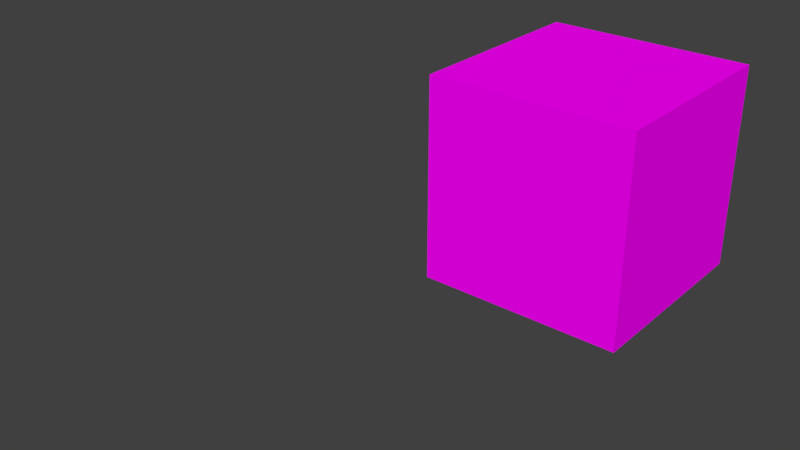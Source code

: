 # Source: SPROP_Cowboy_Boot_001.blend  (saved by Blender 2.78.0; exported with 4.5.12 LTS)
import bpy
from mathutils import Matrix  # noqa: F401  (used for matrix-valued properties, if any)

bpy.ops.wm.read_factory_settings(use_empty=True)
scene = bpy.context.scene
scene.name = 'Scene'

# ---- collections
col_collection_1 = bpy.data.collections.new('Collection 1'); scene.collection.children.link(col_collection_1)

# ---- images (referenced by path relative to the original .blend; pixels are not part of the script)
import os
ASSET_DIR = os.environ.get("B2B_ASSET_DIR", "")  # directory of the original .blend (textures are referenced by path, not embedded)
HERE = os.path.dirname(os.path.abspath(__file__))  # packed textures are extracted next to this script under _unpacked/

def load_image(name, relpath, width, height, colorspace="sRGB"):
    """Load a texture the original file referenced (path relative to the .blend, or extracted next to this script)."""
    p = next((c for c in (os.path.join(HERE, relpath), os.path.join(ASSET_DIR, relpath)) if relpath and os.path.exists(c)), "")
    if p:
        img = bpy.data.images.load(p, check_existing=True)
        img.name = name
    else:  # same state as the original file: an image datablock whose file is absent (Cycles renders it pink)
        img = bpy.data.images.new(name, width, height)
        img.source = "FILE"
        img.filepath = "//" + (relpath or name)
    img.colorspace_settings.name = colorspace
    return img
img_16 = load_image('16', '', 16, 16, 'sRGB')
img_128 = load_image('128', '', 128, 128, 'sRGB')

# ---- materials (node trees are filled in below, after node groups)
mat_sprop_cowboy_boot_001_128 = bpy.data.materials.new('SPROP_Cowboy_Boot_001_128')
mat_sprop_cowboy_boot_001_128.alpha_threshold = 0.0
mat_sprop_cowboy_boot_001_128.roughness = 0.5
mat_sprop_cowboy_boot_001_128_001 = bpy.data.materials.new('SPROP_Cowboy_Boot_001_128.001')
mat_sprop_cowboy_boot_001_128_001.alpha_threshold = 0.0
mat_sprop_cowboy_boot_001_128_001.roughness = 0.5

# ---- material node trees
mat_sprop_cowboy_boot_001_128.use_nodes = True; mat_sprop_cowboy_boot_001_128.node_tree.nodes.clear()
_N = mat_sprop_cowboy_boot_001_128.node_tree.nodes; _L = mat_sprop_cowboy_boot_001_128.node_tree.links
n0 = _N.new('ShaderNodeOutputMaterial'); n0.name = 'Material Output'; n0.location = (300, 300)
n1 = _N.new('ShaderNodeBsdfDiffuse'); n1.name = 'Diffuse BSDF'; n1.location = (10, 300)
n2 = _N.new('ShaderNodeTexImage'); n2.name = 'Image Texture'; n2.location = (-180, 300)
n2.width = 140
n2.image = img_16
_L.new(n1.outputs[0], n0.inputs[0])
_L.new(n2.outputs[0], n1.inputs[0])
n0.is_active_output = True
mat_sprop_cowboy_boot_001_128_001.use_nodes = True; mat_sprop_cowboy_boot_001_128_001.node_tree.nodes.clear()
_N = mat_sprop_cowboy_boot_001_128_001.node_tree.nodes; _L = mat_sprop_cowboy_boot_001_128_001.node_tree.links
n0 = _N.new('ShaderNodeOutputMaterial'); n0.name = 'Material Output'; n0.location = (300, 300)
n1 = _N.new('ShaderNodeBsdfDiffuse'); n1.name = 'Diffuse BSDF'; n1.location = (10, 300)
n2 = _N.new('ShaderNodeTexImage'); n2.name = 'Image Texture'; n2.location = (-180, 300)
n2.width = 140
n2.image = img_128
_L.new(n1.outputs[0], n0.inputs[0])
_L.new(n2.outputs[0], n1.inputs[0])
n0.is_active_output = True

# ---- world
world_world = bpy.data.worlds.new('World'); scene.world = world_world
world_world.color = (0.05088, 0.05088, 0.05088)
world_world.use_sun_shadow = False
world_world.sun_shadow_jitter_overblur = 0.0
world_world.cycles.sampling_method = 'MANUAL'

# ---- meshes
me_cube = bpy.data.meshes.new('Cube')
me_cube.from_pydata([(-1.925, -1.571, -1.152), (-1.925, -1.571, 0.8484), (-1.925, 0.429, -1.152), (-1.925, 0.429, 0.8484), (0.07535, -1.571, -1.152), (0.07535, -1.571, 0.8484), (0.07535, 0.429, -1.152), (0.07535, 0.429, 0.8484)], [], [(0, 1, 3, 2), (2, 3, 7, 6), (6, 7, 5, 4), (4, 5, 1, 0), (2, 6, 4, 0), (7, 3, 1, 5)])
_uv = me_cube.uv_layers.new(name='UVMap')
_uv.uv.foreach_set('vector', [0.0, 0.0, 1.0, 0.0, 1.0, 1.0, 0.0, 1.0, 0.0, 0.0, 1.0, 0.0, 1.0, 1.0, 0.0, 1.0, 0.0, 0.0, 1.0, 0.0, 1.0, 1.0, 0.0, 1.0, 0.0, 0.0, 1.0, 0.0, 1.0, 1.0, 0.0, 1.0, 0.0, 0.0, 1.0, 0.0, 1.0, 1.0, 0.0, 1.0, 0.0, 0.0, 1.0, 0.0, 1.0, 1.0, 0.0, 1.0])
me_cube.materials.append(mat_sprop_cowboy_boot_001_128)
me_cube.use_remesh_preserve_volume = False
me_cube.use_remesh_preserve_attributes = False
me_cube.use_mirror_vertex_groups = False
me_cube.update()
me_cylinder = bpy.data.meshes.new('Cylinder')
me_cylinder.from_pydata([(0.1863, 0.146, -0.005205), (0.2016, 0.1428, -0.005205), (0.2146, 0.1337, -0.005205), (0.2232, 0.1201, -0.005205), (0.2263, 0.1041, -0.005205), (0.2232, 0.08803, -0.005205), (0.2146, 0.07443, -0.005205), (0.2016, 0.06534, -0.005205), (0.1863, 0.06215, -0.005205), (0.1189, 0.1041, -0.005205), (0.1189, 0.06215, -0.005205), (0.1189, 0.146, -0.005205), (0.2007, 0.1407, 0.02901), (0.2016, 0.1428, 0.01443), (0.1863, 0.146, 0.01443), (0.2146, 0.1337, 0.01443), (0.2232, 0.1201, 0.01443), (0.226, 0.1041, 0.01443), (0.2232, 0.08803, 0.01443), (0.2146, 0.07443, 0.01443), (0.2016, 0.06534, 0.01443), (0.1863, 0.06215, 0.01443), (0.1189, 0.1041, 0.01443), (0.1189, 0.06215, 0.01443), (0.1189, 0.146, 0.01443), (0.1863, 0.1434, 0.02901), (0.2132, 0.1323, 0.02901), (0.2203, 0.1188, 0.02901), (0.2232, 0.1041, 0.02901), (0.2202, 0.08935, 0.02901), (0.2131, 0.07595, 0.02901), (0.2006, 0.06775, 0.02901), (0.1863, 0.06474, 0.02901), (0.198, 0.1365, 0.0444), (0.1189, 0.06474, 0.02901), (0.2, 0.1387, 0.03718), (0.1863, 0.1412, 0.03718), (0.2106, 0.1296, 0.03718), (0.2171, 0.1174, 0.03718), (0.2195, 0.1041, 0.03718), (0.2171, 0.09069, 0.03718), (0.2111, 0.07804, 0.03754), (0.1995, 0.07052, 0.03718), (0.1863, 0.06697, 0.03718), (0.2224, 0.0884, 0.02079), (0.1052, 0.1525, 0.2359), (0.1189, 0.06697, 0.03718), (0.1189, 0.1412, 0.03718), (0.1863, 0.1391, 0.0444), (0.207, 0.1278, 0.0444), (0.2125, 0.1166, 0.0444), (0.2151, 0.1041, 0.0444), (0.2125, 0.0916, 0.0444), (0.207, 0.08035, 0.0444), (0.198, 0.07164, 0.0444), (0.1863, 0.06905, 0.0444), (0.1903, 0.0892, 0.1719), (0.08826, 0.1412, 0.2359), (0.1189, 0.06905, 0.05112), (0.1189, 0.1452, 0.02079), (0.1863, 0.06298, 0.02079), (0.2013, 0.06605, 0.02079), (0.2013, 0.1422, 0.02079), (0.1863, 0.1452, 0.02079), (0.2253, 0.1041, 0.02079), (0.2222, 0.12, 0.02079), (0.07693, 0.1242, 0.2359), (0.2142, 0.1334, 0.02079), (0.2143, 0.07477, 0.02079), (0.07295, 0.1042, 0.2359), (0.1189, 0.1459, 0.1719), (0.1501, 0.06232, 0.1719), (0.168, 0.0654, 0.1719), (0.168, 0.1428, 0.1719), (0.1501, 0.1459, 0.1719), (0.1942, 0.1041, 0.1719), (0.1902, 0.1189, 0.1719), (0.1818, 0.1324, 0.1719), (0.1818, 0.07579, 0.1719), (0.194, 0.09199, 0.1082), (0.1537, 0.07016, 0.1082), (0.1716, 0.1355, 0.1082), (0.1979, 0.1041, 0.1082), (0.1855, 0.1271, 0.1082), (0.1855, 0.0811, 0.1082), (0.1717, 0.07266, 0.1082), (0.1537, 0.138, 0.1082), (0.1939, 0.1162, 0.1082), (0.1748, 0.0556, 0.2357), (0.1568, 0.1564, 0.2357), (0.1969, 0.1227, 0.2357), (0.1189, 0.05173, 0.2357), (0.197, 0.08543, 0.2357), (0.1189, 0.1564, 0.2357), (0.1568, 0.05173, 0.2357), (0.1747, 0.1526, 0.2357), (0.201, 0.1041, 0.2357), (0.1886, 0.1396, 0.2357), (0.1885, 0.06862, 0.2357), (0.2001, 0.09299, 0.07628), (0.1189, 0.1352, 0.07628), (0.1598, 0.07295, 0.07628), (0.1778, 0.1329, 0.07628), (0.204, 0.1041, 0.07628), (0.1916, 0.1252, 0.07628), (0.1916, 0.08299, 0.07628), (0.1778, 0.07525, 0.07628), (0.1598, 0.1352, 0.07628), (0.2, 0.1152, 0.07628), (0.1189, 0.07295, 0.07628), (0.1674, 0.06792, 0.14), (0.1494, 0.1431, 0.14), (0.1896, 0.118, 0.14), (0.1189, 0.06503, 0.14), (0.1897, 0.09017, 0.14), (0.1494, 0.06503, 0.14), (0.1674, 0.1402, 0.14), (0.1936, 0.1041, 0.14), (0.1812, 0.1305, 0.14), (0.1812, 0.07763, 0.14), (0.1915, 0.08767, 0.2038), (0.1189, 0.1502, 0.2038), (0.1513, 0.058, 0.2038), (0.1692, 0.1468, 0.2038), (0.1955, 0.1041, 0.2038), (0.1831, 0.1353, 0.2038), (0.183, 0.07287, 0.2038), (0.1693, 0.06141, 0.2038), (0.1513, 0.1502, 0.2038), (0.1914, 0.1205, 0.2038), (0.1852, 0.05545, 0.2672), (0.1672, 0.1566, 0.2672), (0.2073, 0.1228, 0.2672), (0.1189, 0.05156, 0.2672), (0.2074, 0.08537, 0.2672), (0.07693, 0.08418, 0.2359), (0.1672, 0.05156, 0.2672), (0.1851, 0.1527, 0.2672), (0.2114, 0.1041, 0.2672), (0.199, 0.1397, 0.2672), (0.1989, 0.0685, 0.2672), (0.1189, 0.0514, 0.2357), (0.1189, 0.1566, 0.2672), (0.08826, 0.06723, 0.2359), (0.1052, 0.05589, 0.2359), (0.09963, 0.05606, 0.2673), (0.08267, 0.06739, 0.2673), (0.07134, 0.08435, 0.2673), (0.06736, 0.1044, 0.2673), (0.07134, 0.1244, 0.2673), (0.08267, 0.1413, 0.2673), (0.09963, 0.1527, 0.2673), (0.1084, 0.1462, 0.204), (0.09145, 0.1349, 0.204), (0.08012, 0.1222, 0.204), (0.07614, 0.1044, 0.204), (0.1084, 0.1419, 0.1721), (0.09145, 0.1306, 0.1721), (0.07614, 0.1044, 0.1721), (0.1056, 0.1392, 0.1402), (0.08866, 0.1279, 0.1402), (0.1189, 0.1431, 0.14), (0.1033, 0.1341, 0.1099), (0.08772, 0.1249, 0.1128), (0.1189, 0.138, 0.1082), (0.09895, 0.1313, 0.07857), (0.08187, 0.1257, 0.08775), (0.0963, 0.135, 0.05985), (0.07701, 0.1303, 0.0713), (0.1189, 0.1391, 0.05112), (0.09416, 0.1371, 0.04754), (0.07183, 0.1308, 0.05742), (0.09028, 0.1393, 0.03527), (0.04775, 0.1212, 0.05612), (0.1189, 0.1434, 0.02901), (0.08012, 0.08647, 0.204), (0.1189, 0.058, 0.2038), (0.09145, 0.07383, 0.204), (0.1084, 0.0625, 0.204), (0.1189, 0.06232, 0.1719), (0.09145, 0.07815, 0.1721), (0.1084, 0.06681, 0.1721), (0.08866, 0.08086, 0.1402), (0.1056, 0.06953, 0.1402), (0.1189, 0.07016, 0.1082), (0.08772, 0.0838, 0.1128), (0.1033, 0.07465, 0.1099), (0.08187, 0.08302, 0.08775), (0.09895, 0.07745, 0.07857), (0.07701, 0.07848, 0.0713), (0.0963, 0.07376, 0.05985), (0.07183, 0.07789, 0.05742), (0.09416, 0.07168, 0.04754), (0.05933, 0.06298, 0.01848), (0.09028, 0.06946, 0.03527), (0.04338, 0.1426, 0.02365), (0.04338, 0.06298, 0.01408), (0.04338, 0.1041, 0.007726), (0.05933, 0.1041, 0.01212), (0.05934, 0.1495, 0.01185), (0.08903, 0.1041, 0.01443), (0.02558, 0.06017, 0.00245), (0.02557, 0.1041, 0.002707), (0.01233, 0.06017, -0.002988), (0.01232, 0.1041, -0.002731), (-0.002075, 0.1041, -0.003626), (-0.01411, 0.1492, -0.003882), (-0.01412, 0.1041, -0.003626), (0.1189, 0.06298, 0.02079), (0.08903, 0.06298, 0.02079), (0.08903, 0.1452, 0.02079), (0.08904, 0.1495, 0.01416), (-0.04003, 0.05711, -0.003597), (0.05934, 0.1486, 0.01874), (0.01233, 0.1471, 0.003678), (0.05934, 0.05955, 0.01874), (-0.002067, 0.1471, 0.002783), (0.02558, 0.06105, 0.009116), (-0.01411, 0.1483, 0.002783), (0.01233, 0.06105, 0.003678), (-0.002067, 0.06105, 0.002783), (0.08904, 0.1486, 0.02105), (-0.01411, 0.05984, 0.002783), (0.08904, 0.05955, 0.02105), (-0.0404, 0.1469, 0.01079), (0.08904, 0.05865, 0.01416), (-0.002067, 0.148, -0.003882), (0.01233, 0.148, -0.002988), (-0.01411, 0.05894, -0.003882), (-0.002067, 0.06017, -0.003882), (0.04339, 0.1495, 0.007461), (0.02558, 0.148, 0.00245), (0.05934, 0.05865, 0.01185), (0.04338, 0.1452, 0.01408), (0.02557, 0.1438, 0.008859), (-0.01412, 0.1449, 0.002527), (-0.002075, 0.1438, 0.002527), (0.01232, 0.1438, 0.003421), (0.02558, 0.1471, 0.009116), (0.04339, 0.1486, 0.01435), (0.2024, 0.1461, 0.01416), (0.1858, 0.1495, 0.01416), (0.2164, 0.1362, 0.01416), (0.2258, 0.1215, 0.01416), (0.2288, 0.1041, 0.01416), (0.2258, 0.08669, 0.01416), (0.2164, 0.07195, 0.01416), (0.2024, 0.06211, 0.01416), (0.1858, 0.05865, 0.01416), (0.2249, 0.08709, 0.02105), (0.1189, 0.1486, 0.02105), (0.1189, 0.1495, 0.01416), (0.1858, 0.05955, 0.02105), (0.1189, 0.05865, 0.01416), (0.2021, 0.1453, 0.02105), (0.228, 0.1041, 0.02105), (0.2161, 0.1359, 0.02105), (0.2161, 0.07233, 0.02105), (0.2021, 0.06287, 0.02105), (0.1858, 0.1486, 0.02105), (0.2247, 0.1213, 0.02105), (0.1189, 0.05955, 0.02105), (0.02557, 0.06436, 0.008859), (0.01232, 0.06436, 0.003421), (-0.002075, 0.06436, 0.002527), (-0.01412, 0.06325, 0.002527), (-0.01412, 0.06325, 0.01113), (-0.0404, 0.06118, 0.01079), (-0.06098, 0.06312, 0.01061), (-0.08356, 0.06981, -0.004261), (-0.08098, 0.07272, 0.01061), (-0.1017, 0.0871, 0.01061), (-0.1017, 0.121, 0.01061), (-0.08098, 0.1354, 0.01061), (-0.06098, 0.145, 0.01061), (-0.0404, 0.1469, 0.002188), (-0.0404, 0.06118, 0.002188), (-0.06098, 0.06312, 0.001717), (-0.08098, 0.07272, 0.001717), (-0.1017, 0.0871, 0.001717), (-0.1017, 0.121, 0.001717), (-0.08098, 0.1354, 0.001717), (-0.06098, 0.145, 0.001717), (-0.04003, 0.05711, 0.002783), (-0.06219, 0.05925, -0.004261), (-0.06219, 0.05925, 0.002333), (-0.08356, 0.06981, 0.002333), (-0.1052, 0.08561, -0.004261), (-0.1052, 0.08561, 0.002333), (-0.1052, 0.1229, -0.004261), (-0.1052, 0.1229, 0.002333), (-0.08356, 0.1387, -0.004261), (-0.08356, 0.1387, 0.002333), (-0.06219, 0.1492, -0.004261), (-0.06219, 0.1492, 0.002333), (-0.04003, 0.1514, -0.003597), (-0.04003, 0.151, 0.002783), (-0.01412, 0.1449, 0.01113), (-0.002075, 0.1438, 0.01113), (0.01232, 0.1438, 0.01202), (0.01232, 0.06436, 0.01202), (-0.002075, 0.06436, 0.01113), (0.04338, 0.0656, 0.02365), (-0.0404, 0.1408, 0.02121), (-0.01412, 0.0691, 0.02155), (-0.09782, 0.1186, 0.02138), (-0.08098, 0.1309, 0.02138), (-0.06098, 0.1391, 0.02138), (0.02557, 0.1413, 0.02384), (-0.002075, 0.1381, 0.02155), (0.01232, 0.1381, 0.02245), (0.02557, 0.06689, 0.02384), (0.01232, 0.07006, 0.02245), (-0.002075, 0.07006, 0.02155), (-0.0404, 0.06733, 0.02121), (-0.06098, 0.06899, 0.02138), (-0.08098, 0.07722, 0.02138), (-0.09782, 0.08953, 0.02138), (-0.01412, 0.1391, 0.02155), (0.06783, 0.1344, 0.04484), (0.04193, 0.07698, 0.04028), (-0.0404, 0.1345, 0.02541), (-0.01412, 0.07505, 0.0261), (-0.0404, 0.07358, 0.02541), (-0.06098, 0.07496, 0.02572), (-0.08098, 0.08179, 0.02572), (-0.09547, 0.092, 0.02572), (-0.09547, 0.1161, 0.02572), (-0.08098, 0.1263, 0.02572), (-0.06098, 0.1332, 0.02572), (0.02557, 0.1303, 0.03917), (-0.01412, 0.1331, 0.0261), (-0.002075, 0.1323, 0.02846), (0.01232, 0.1303, 0.03374), (0.02557, 0.07789, 0.03917), (0.01232, 0.07789, 0.03374), (-0.002075, 0.07584, 0.02846), (-0.0404, 0.1232, 0.02921), (-0.01412, 0.08589, 0.02955), (-0.0404, 0.08497, 0.02921), (-0.0563, 0.08274, 0.02977), (-0.07631, 0.08774, 0.02977), (-0.08998, 0.09523, 0.02977), (-0.07631, 0.1204, 0.02977), (-0.0563, 0.1254, 0.02977), (0.02557, 0.1197, 0.04737), (-0.01412, 0.1223, 0.02955), (-0.002075, 0.1218, 0.03375), (0.01232, 0.1189, 0.04152), (0.02557, 0.0884, 0.04737), (0.01232, 0.08926, 0.04152), (-0.002075, 0.08639, 0.03375), (-0.06968, 0.1041, 0.03227), (0.04339, 0.05955, 0.01435), (0.04339, 0.05865, 0.007461), (0.05933, 0.1452, 0.01848), (0.04201, 0.1331, 0.0401), (0.04035, 0.08733, 0.05093), (0.04035, 0.1211, 0.05093), (0.06783, 0.07438, 0.04484), (0.04775, 0.08755, 0.05612), (-0.08998, 0.1129, 0.02977), (-0.0404, 0.1041, -0.003618), (-0.1114, 0.104, -0.004283), (-0.1087, 0.1006, 0.01061), (-0.1088, 0.1074, 0.01061), (-0.1095, 0.104, 0.01061), (-0.1109, 0.1008, 0.001717), (-0.111, 0.1072, 0.001717), (-0.1118, 0.104, 0.001717), (-0.1148, 0.101, -0.004261), (-0.1149, 0.1074, -0.004261), (-0.1153, 0.1042, -0.004261), (-0.1149, 0.1074, 0.002333), (-0.1148, 0.101, 0.002333), (-0.1157, 0.1042, 0.002333), (-0.1046, 0.1007, 0.02081), (-0.1046, 0.1074, 0.0208), (-0.1055, 0.104, 0.02074), (-0.1012, 0.1073, 0.02517), (-0.1011, 0.1007, 0.02518), (-0.102, 0.104, 0.02509), (-0.09498, 0.1072, 0.02929), (-0.09489, 0.1008, 0.0293), (-0.08633, 0.1041, 0.03152), (-0.09608, 0.104, 0.02918), (0.1526, 0.06215, -0.005205), (0.1526, 0.146, -0.005205), (0.1863, 0.1041, -0.005205), (0.1526, 0.06215, 0.01443), (0.1526, 0.146, 0.01443), (0.1526, 0.06474, 0.02901), (0.1526, 0.06697, 0.03718), (0.1526, 0.1412, 0.03718), (0.143, 0.1566, 0.2645), (0.1526, 0.06905, 0.04776), (0.1445, 0.1293, 0.1423), (0.1526, 0.1452, 0.02079), (0.1345, 0.1459, 0.1719), (0.1378, 0.05173, 0.2357), (0.1378, 0.1564, 0.2357), (0.1394, 0.07295, 0.07628), (0.1394, 0.1352, 0.07628), (0.1342, 0.06503, 0.14), (0.1351, 0.1502, 0.2038), (0.143, 0.05156, 0.2645), (0.1526, 0.1434, 0.02901), (0.1526, 0.1391, 0.04776), (0.1345, 0.06232, 0.1719), (0.1363, 0.138, 0.1082), (0.1363, 0.07016, 0.1082), (0.1342, 0.1431, 0.14), (0.1351, 0.058, 0.2038), (0.1526, 0.06298, 0.02079), (0.1524, 0.05865, 0.01416), (0.1524, 0.1495, 0.01416), (0.1524, 0.1486, 0.02105), (0.1524, 0.05955, 0.02105), (0.07046, 0.111, 0.116), (0.07046, 0.09775, 0.116), (0.07335, 0.1044, 0.1402), (0.06964, 0.1044, 0.1162), (0.06594, 0.1109, 0.09776), (0.06594, 0.0978, 0.09776), (0.06501, 0.1044, 0.09776), (0.05855, 0.1114, 0.08045), (0.05857, 0.09738, 0.08046), (0.058, 0.1044, 0.08247), (0.05137, 0.1112, 0.06878), (0.05137, 0.09756, 0.06878), (0.05054, 0.1044, 0.07008), (0.04221, 0.09776, 0.06177), (0.04221, 0.111, 0.06177), (0.04134, 0.1044, 0.06332), (-0.0404, 0.09656, 0.03113), (-0.0404, 0.1115, 0.03114), (-0.05509, 0.1041, 0.03227), (-0.0404, 0.104, 0.03164), (-0.01412, 0.09707, 0.03205), (-0.01412, 0.111, 0.03206), (-0.01412, 0.1041, 0.0327), (0.02557, 0.09768, 0.05092), (0.02557, 0.1104, 0.05095), (0.02557, 0.1041, 0.05213), (-0.002075, 0.1108, 0.03652), (-0.002075, 0.09729, 0.0365), (-0.002075, 0.1041, 0.03722), (0.01232, 0.1106, 0.04444), (0.01232, 0.09746, 0.04442), (0.01232, 0.1041, 0.04539), (0.03556, 0.1109, 0.05861), (0.03556, 0.0976, 0.0586), (0.03504, 0.1042, 0.05954), (0.08344, 0.1237, 0.1387), (0.07917, 0.1183, 0.1388), (0.08012, 0.119, 0.1721), (0.07912, 0.1215, 0.1127), (0.07409, 0.1173, 0.1137), (0.0742, 0.1209, 0.09113), (0.06958, 0.1165, 0.09411), (0.06692, 0.1242, 0.07521), (0.06249, 0.1194, 0.07794), (0.05596, 0.1186, 0.06677), (0.06039, 0.1233, 0.06372), (0.07917, 0.09043, 0.1388), (0.08344, 0.08507, 0.1387), (0.08012, 0.0897, 0.1721), (0.07409, 0.09141, 0.1137), (0.07912, 0.08726, 0.1127), (0.06958, 0.09227, 0.09411), (0.0742, 0.08785, 0.09113), (0.06251, 0.08935, 0.07795), (0.06695, 0.08455, 0.07522), (0.06039, 0.08543, 0.06372), (0.05596, 0.09015, 0.06677), (0.145, 0.1041, 0.07915), (0.1747, 0.1214, 0.224), (0.1441, 0.1293, 0.2042), (0.1747, 0.08683, 0.224), (0.1811, 0.1041, 0.2239), (0.1079, 0.08548, 0.2241), (0.1001, 0.1043, 0.2241), (0.1079, 0.1231, 0.2241), (0.1441, 0.07889, 0.2042), (0.175, 0.1214, 0.162), (0.1445, 0.07889, 0.1423), (0.175, 0.08683, 0.162), (0.1814, 0.1041, 0.162), (0.1082, 0.08548, 0.1622), (0.1004, 0.1043, 0.1622), (0.1082, 0.1231, 0.1622), (0.145, 0.1292, 0.07915), (0.1754, 0.0869, 0.09388), (0.1818, 0.1041, 0.09386), (0.1754, 0.1213, 0.09388), (0.1089, 0.08555, 0.09399), (0.1011, 0.1043, 0.094), (0.1089, 0.123, 0.09399), (0.145, 0.07899, 0.07915), (0.07832, 0.06777, 0.3099), (0.0671, 0.08456, 0.3163), (0.06316, 0.1044, 0.3186), (0.0671, 0.1242, 0.3163), (0.07832, 0.1409, 0.3099), (0.1189, 0.1534, 0.2898), (0.09508, 0.1521, 0.3058), (0.0951, 0.05657, 0.299), (0.1189, 0.05468, 0.2805), (0.1885, 0.1498, 0.2989), (0.1708, 0.1534, 0.2963), (0.2022, 0.1375, 0.2989), (0.2104, 0.1217, 0.2989), (0.2145, 0.1041, 0.2989), (0.2106, 0.0865, 0.2989), (0.2021, 0.07063, 0.2989), (0.1885, 0.05839, 0.2989), (0.1707, 0.05472, 0.2892), (0.1448, 0.05464, 0.2731), (0.1448, 0.1535, 0.2731), (0.1859, 0.1446, 0.2988), (0.1702, 0.1478, 0.2963), (0.1977, 0.1341, 0.2987), (0.2052, 0.1197, 0.2987), (0.2088, 0.1041, 0.2987), (0.2053, 0.08845, 0.2987), (0.1977, 0.07412, 0.2987), (0.186, 0.06356, 0.2988), (0.1702, 0.06033, 0.2892), (0.1192, 0.06034, 0.2806), (0.1191, 0.1478, 0.29), (0.09695, 0.062, 0.299), (0.09688, 0.1467, 0.3059), (0.1449, 0.06032, 0.2732), (0.1449, 0.1478, 0.2732), (0.0823, 0.07176, 0.3098), (0.0723, 0.08671, 0.3162), (0.06879, 0.1044, 0.3185), (0.0723, 0.122, 0.3162), (0.0823, 0.137, 0.3098)], [], [(0, 1, 388), (5, 4, 17, 18), (6, 5, 18, 19), (387, 11, 24, 390), (7, 6, 19, 20), (11, 9, 22, 24), (8, 7, 20, 21), (9, 10, 23, 22), (2, 1, 13, 15), (1, 2, 388), (2, 3, 388), (3, 4, 388), (4, 5, 388), (5, 6, 388), (6, 7, 388), (7, 8, 388), (386, 8, 21, 389), (387, 388, 9, 11), (3, 2, 15, 16), (388, 386, 10, 9), (397, 59, 174, 406), (68, 44, 29, 30), (67, 62, 12, 26), (413, 60, 32, 391), (44, 64, 28, 29), (60, 61, 31, 32), (62, 63, 25, 12), (64, 65, 27, 28), (4, 3, 16, 17), (1, 0, 14, 13), (406, 174, 47, 393), (30, 29, 40, 41), (26, 12, 35, 37), (391, 32, 43, 392), (29, 28, 39, 40), (32, 31, 42, 43), (12, 25, 36, 35), (28, 27, 38, 39), (65, 67, 26, 27), (61, 68, 30, 31), (41, 40, 52, 53), (37, 35, 33, 49), (392, 43, 55, 395), (40, 39, 51, 52), (43, 42, 54, 55), (35, 36, 48, 33), (39, 38, 50, 51), (42, 41, 53, 54), (27, 26, 37, 38), (31, 30, 41, 42), (507, 506, 145, 133), (516, 515, 526, 527), (508, 509, 520, 519), (515, 514, 525, 526), (517, 516, 527, 532), (508, 510, 139, 137), (514, 513, 524, 525), (393, 47, 169, 407), (38, 37, 49, 50), (65, 64, 255, 260), (390, 24, 251, 415), (397, 63, 259, 416), (18, 17, 244, 245), (389, 21, 248, 414), (44, 68, 257, 249), (17, 16, 243, 244), (67, 65, 260, 256), (62, 67, 256, 254), (16, 15, 242, 243), (503, 505, 151, 150), (509, 508, 137, 131), (515, 516, 136, 130), (502, 503, 150, 149), (504, 518, 394, 142), (514, 515, 130, 140), (501, 502, 149, 148), (513, 514, 140, 134), (500, 501, 148, 147), (513, 512, 523, 524), (528, 532, 483), (110, 119, 78, 72), (112, 118, 77, 76), (117, 112, 76, 75), (116, 111, 74, 73), (115, 110, 72, 71), (114, 117, 75, 56), (403, 115, 71, 408), (118, 116, 73, 77), (119, 114, 56, 78), (411, 161, 70, 398), (402, 100, 164, 409), (105, 99, 79, 84), (104, 102, 81, 83), (401, 101, 80, 410), (99, 103, 82, 79), (101, 106, 85, 80), (102, 107, 86, 81), (103, 108, 87, 82), (108, 104, 83, 87), (106, 105, 84, 85), (127, 126, 98, 88), (129, 125, 97, 90), (124, 129, 90, 96), (123, 128, 89, 95), (122, 127, 88, 94), (120, 124, 96, 92), (412, 122, 94, 399), (125, 123, 95, 97), (126, 120, 92, 98), (404, 121, 93, 400), (54, 53, 105, 106), (50, 49, 104, 108), (51, 50, 108, 103), (33, 48, 107, 102), (55, 54, 106, 101), (52, 51, 103, 99), (395, 55, 101, 401), (49, 33, 102, 104), (53, 52, 99, 105), (407, 169, 100, 402), (409, 164, 161, 411), (84, 79, 114, 119), (83, 81, 116, 118), (410, 80, 115, 403), (79, 82, 117, 114), (80, 85, 110, 115), (81, 86, 111, 116), (82, 87, 112, 117), (87, 83, 118, 112), (85, 84, 119, 110), (398, 70, 121, 404), (78, 56, 120, 126), (77, 73, 123, 125), (408, 71, 122, 412), (56, 75, 124, 120), (71, 72, 127, 122), (73, 74, 128, 123), (75, 76, 129, 124), (76, 77, 125, 129), (72, 78, 126, 127), (88, 98, 140, 130), (90, 97, 139, 132), (96, 90, 132, 138), (95, 89, 131, 137), (94, 88, 130, 136), (92, 96, 138, 134), (399, 94, 136, 405), (97, 95, 137, 139), (98, 92, 134, 140), (400, 93, 142, 394), (147, 148, 69, 135), (133, 145, 144, 141), (150, 151, 45, 57), (148, 149, 66, 69), (149, 150, 57, 66), (145, 146, 143, 144), (151, 142, 93, 45), (512, 513, 134, 138), (499, 500, 147, 146), (506, 507, 528, 530), (511, 512, 138, 132), (518, 509, 131, 394), (502, 501, 536, 537), (516, 517, 405, 136), (503, 502, 537, 538), (510, 508, 519, 521), (505, 503, 538, 531), (517, 507, 133, 405), (501, 500, 535, 536), (146, 147, 135, 143), (504, 505, 531, 529), (66, 57, 153, 154), (57, 45, 152, 153), (69, 66, 154, 155), (45, 93, 121, 152), (154, 153, 157, 455), (152, 121, 70, 156), (155, 154, 455, 158), (153, 152, 156, 157), (157, 156, 159, 160), (420, 454, 457, 418), (156, 70, 161, 159), (456, 163, 166, 458), (187, 470, 472, 189), (160, 159, 162, 163), (455, 157, 160, 453), (159, 161, 164, 162), (158, 455, 454, 420), (163, 162, 165, 166), (418, 457, 459, 422), (162, 164, 100, 165), (189, 472, 473, 191), (166, 165, 167, 168), (422, 459, 461, 425), (165, 100, 169, 167), (191, 473, 360, 359), (168, 167, 170, 171), (425, 461, 462, 428), (167, 169, 47, 170), (170, 47, 174, 172), (171, 170, 172, 319), (428, 462, 173, 432), (144, 143, 177, 178), (135, 69, 155, 175), (143, 135, 175, 177), (141, 144, 178, 176), (178, 177, 180, 181), (175, 155, 158, 466), (176, 178, 181, 179), (177, 175, 466, 180), (181, 180, 182, 183), (182, 465, 468, 185), (179, 181, 183, 113), (466, 158, 420, 464), (183, 182, 185, 186), (460, 168, 171, 463), (113, 183, 186, 184), (464, 420, 419, 467), (186, 185, 187, 188), (185, 468, 470, 187), (184, 186, 188, 109), (467, 419, 423, 469), (469, 423, 426, 471), (188, 187, 189, 190), (173, 463, 171, 319), (109, 188, 190, 58), (58, 190, 192, 46), (471, 426, 429, 474), (190, 189, 191, 192), (180, 466, 465, 182), (46, 192, 194, 34), (360, 474, 429, 431), (192, 191, 359, 194), (357, 360, 431, 451), (293, 295, 362), (230, 197, 202, 231), (197, 354, 201, 202), (198, 232, 354, 197), (199, 198, 197, 230), (211, 200, 198, 199), (200, 225, 232, 198), (22, 23, 225, 200), (24, 22, 200, 211), (231, 202, 204, 227), (202, 201, 203, 204), (227, 204, 205, 226), (204, 203, 229, 205), (226, 205, 207, 206), (205, 229, 228, 207), (287, 363, 362), (289, 363, 371), (194, 359, 193, 209), (34, 194, 209, 208), (319, 172, 210, 355), (172, 174, 59, 210), (250, 251, 211, 221), (59, 250, 221, 210), (354, 232, 215, 353), (225, 253, 261, 223), (229, 203, 219, 220), (212, 228, 222, 283), (232, 225, 223, 215), (228, 229, 220, 222), (225, 23, 253), (214, 216, 236, 237), (238, 214, 237, 234), (216, 218, 235, 236), (239, 238, 234, 233), (218, 296, 275, 235), (221, 213, 355, 210), (213, 239, 233, 355), (231, 227, 214, 238), (206, 295, 296, 218), (227, 226, 216, 214), (211, 199, 213, 221), (230, 231, 238, 239), (199, 230, 239, 213), (226, 206, 218, 216), (247, 246, 257, 258), (243, 242, 256, 260), (244, 243, 260, 255), (240, 241, 259, 254), (248, 247, 258, 252), (245, 244, 255, 249), (414, 248, 252, 417), (242, 240, 254, 256), (246, 245, 249, 257), (415, 251, 250, 416), (19, 18, 245, 246), (63, 62, 254, 259), (20, 19, 246, 247), (413, 208, 261, 417), (61, 60, 252, 258), (21, 20, 247, 248), (13, 14, 241, 240), (15, 13, 240, 242), (64, 44, 249, 255), (251, 24, 211), (68, 61, 258, 257), (203, 201, 217, 219), (222, 220, 264, 265), (219, 217, 262, 263), (353, 215, 193, 196), (223, 261, 208, 209), (283, 222, 265, 276), (220, 219, 263, 264), (215, 223, 209, 193), (284, 269, 362), (289, 291, 362), (297, 224, 303, 318), (363, 289, 362), (270, 268, 315, 316), (206, 207, 362, 295), (368, 365, 272, 280), (212, 284, 362), (300, 262, 311, 312), (207, 228, 212, 362), (299, 298, 309, 310), (276, 267, 268, 277), (273, 272, 305, 306), (277, 268, 270, 278), (298, 297, 318, 309), (278, 270, 271, 279), (301, 300, 312, 313), (272, 365, 377, 305), (279, 271, 364, 367), (280, 272, 273, 281), (281, 273, 274, 282), (269, 287, 362), (282, 274, 224, 275), (277, 278, 286, 285), (235, 275, 224, 297), (278, 279, 288, 286), (363, 287, 370), (368, 280, 290, 373), (293, 294, 296, 295), (291, 292, 294, 293), (289, 290, 292, 291), (376, 317, 326, 380), (371, 373, 290, 289), (269, 286, 288, 287), (284, 285, 286, 269), (212, 283, 285, 284), (276, 277, 285, 283), (282, 275, 296, 294), (364, 271, 317, 376), (281, 282, 294, 292), (276, 265, 266, 267), (280, 281, 292, 290), (287, 288, 374, 370), (263, 262, 300), (236, 235, 297, 298), (264, 263, 300, 301), (234, 237, 299), (237, 236, 298, 299), (265, 264, 301, 266), (233, 234, 308, 195), (274, 273, 306, 307), (224, 274, 307, 303), (234, 299, 310, 308), (279, 367, 374, 288), (267, 266, 304, 314), (268, 267, 314, 315), (271, 270, 316, 317), (266, 301, 313, 304), (316, 315, 324, 325), (314, 304, 322, 323), (305, 377, 379, 327), (315, 314, 323, 324), (304, 313, 336, 322), (380, 326, 342, 383), (308, 310, 333, 330), (306, 305, 327, 328), (195, 308, 330, 356), (307, 306, 328, 329), (309, 318, 331, 332), (313, 312, 335, 336), (310, 309, 332, 333), (318, 303, 321, 331), (317, 316, 325, 326), (303, 307, 329, 321), (312, 311, 334, 335), (325, 324, 340, 341), (323, 322, 338, 339), (327, 379, 382, 361), (324, 323, 339, 340), (322, 336, 351, 338), (384, 383, 342), (330, 333, 348, 345), (328, 327, 361, 343), (356, 330, 345, 358), (329, 328, 343, 344), (332, 331, 346, 347), (336, 335, 350, 351), (333, 332, 347, 348), (331, 321, 337, 346), (357, 320, 359, 360), (326, 325, 341, 342), (321, 329, 344, 337), (335, 334, 349, 350), (341, 340, 436, 352), (340, 339, 434, 436), (382, 384, 361), (337, 344, 436, 435), (347, 346, 439, 444), (349, 357, 451, 441), (343, 361, 384, 352), (348, 347, 444, 447), (344, 343, 352, 436), (350, 349, 441, 448), (351, 350, 448, 445), (338, 351, 445, 438), (173, 358, 450, 432), (342, 341, 352, 384), (346, 337, 435, 439), (345, 348, 447, 442), (358, 345, 442, 450), (339, 338, 438, 434), (334, 320, 357, 349), (319, 356, 358, 173), (311, 302, 320, 334), (233, 195, 355), (262, 196, 302, 311), (217, 353, 196, 262), (201, 354, 353, 217), (195, 356, 319, 355), (302, 196, 193), (320, 302, 193, 359), (382, 385, 384), (385, 383, 384), (363, 370, 372), (363, 372, 371), (368, 373, 375, 369), (369, 375, 374, 367), (365, 368, 369, 366), (366, 369, 367, 364), (373, 371, 372, 375), (375, 372, 370, 374), (377, 365, 366, 378), (378, 366, 364, 376), (382, 379, 381, 385), (385, 381, 380, 383), (379, 377, 378, 381), (381, 378, 376, 380), (291, 293, 362), (60, 413, 417, 252), (241, 415, 416, 259), (253, 414, 417, 261), (89, 400, 394, 131), (91, 399, 405, 133), (179, 408, 412, 176), (74, 398, 404, 128), (184, 410, 403, 113), (86, 409, 411, 111), (48, 407, 402, 107), (58, 395, 401, 109), (128, 404, 400, 89), (176, 412, 399, 91), (109, 401, 410, 184), (107, 402, 409, 86), (111, 411, 398, 74), (113, 403, 408, 179), (510, 511, 132, 139), (23, 389, 414, 253), (59, 397, 416, 250), (14, 390, 415, 241), (36, 393, 407, 48), (518, 504, 529, 533), (512, 511, 522, 523), (46, 392, 395, 58), (34, 391, 392, 46), (25, 406, 393, 36), (208, 413, 391, 34), (63, 397, 406, 25), (388, 8, 386), (0, 388, 387), (10, 386, 389, 23), (0, 387, 390, 14), (418, 421, 420), (421, 419, 420), (434, 437, 436), (437, 435, 436), (423, 419, 421, 424), (424, 421, 418, 422), (426, 423, 424, 427), (427, 424, 422, 425), (429, 426, 427, 430), (430, 427, 425, 428), (448, 441, 443, 449), (449, 443, 442, 447), (451, 431, 433, 452), (452, 433, 432, 450), (445, 448, 449, 446), (446, 449, 447, 444), (431, 429, 430, 433), (433, 430, 428, 432), (434, 438, 440, 437), (437, 440, 439, 435), (444, 439, 440, 446), (446, 440, 438, 445), (441, 451, 452, 443), (443, 452, 450, 442), (458, 166, 168, 460), (453, 454, 455), (462, 463, 173), (464, 465, 466), (473, 474, 360), (453, 456, 457, 454), (456, 458, 459, 457), (458, 460, 461, 459), (460, 463, 462, 461), (468, 465, 464, 467), (470, 468, 467, 469), (469, 471, 472, 470), (471, 474, 473, 472), (453, 160, 163, 456), (506, 499, 146, 145), (509, 518, 533, 520), (500, 499, 534, 535), (507, 517, 532, 528), (481, 480, 488, 489), (479, 476, 484, 487), (476, 477, 396, 484), (483, 478, 486, 485), (482, 481, 489, 490), (480, 483, 485, 488), (477, 482, 490, 396), (478, 479, 487, 486), (484, 396, 491, 494), (485, 486, 492, 498), (490, 489, 496, 497), (488, 485, 498, 495), (396, 490, 497, 491), (486, 487, 493, 492), (489, 488, 495, 496), (487, 484, 494, 493), (494, 491, 475), (498, 492, 475), (492, 493, 475), (493, 494, 475), (495, 498, 475), (496, 495, 475), (497, 496, 475), (491, 497, 475), (532, 527, 483), (529, 531, 482, 477), (530, 528, 483, 480), (519, 520, 477, 476), (519, 476, 521), (511, 510, 521, 522), (522, 521, 476, 479), (523, 522, 479), (524, 523, 479), (525, 524, 479, 478), (526, 525, 478), (527, 526, 478, 483), (520, 533, 477), (499, 506, 530, 534), (534, 530, 480), (535, 534, 480, 481), (536, 535, 481), (537, 536, 481), (538, 537, 481, 482), (531, 538, 482), (533, 529, 477), (505, 504, 142, 151)])
me_cylinder.polygons.foreach_set('use_smooth', [True] * 566)
_uv = me_cylinder.uv_layers.new(name='UVMap')
_uv.uv.foreach_set('vector', [0.2147, 0.1313, 0.2083, 0.1299, 0.2147, 0.1138, 0.1948, 0.09633, 0.188, 0.09633, 0.1881, 0.08816, 0.1948, 0.08816, 0.2016, 0.09633, 0.1948, 0.09633, 0.1948, 0.08816, 0.2016, 0.08816, 0.2287, 0.1313, 0.2427, 0.1313, 0.2427, 0.1394, 0.2287, 0.1394, 0.2082, 0.09633, 0.2016, 0.09633, 0.2016, 0.08816, 0.2082, 0.08816, 0.2427, 0.1313, 0.2427, 0.1138, 0.2509, 0.1138, 0.2509, 0.1313, 0.2147, 0.09633, 0.2082, 0.09633, 0.2082, 0.08816, 0.2147, 0.08816, 0.2427, 0.1138, 0.2427, 0.09633, 0.2509, 0.09633, 0.2509, 0.1138, 0.2016, 0.1313, 0.2082, 0.1313, 0.2082, 0.1394, 0.2016, 0.1394, 0.2083, 0.1299, 0.2029, 0.1261, 0.2147, 0.1138, 0.2029, 0.1261, 0.1993, 0.1205, 0.2147, 0.1138, 0.1993, 0.1205, 0.198, 0.1138, 0.2147, 0.1138, 0.198, 0.1138, 0.1993, 0.1071, 0.2147, 0.1138, 0.1993, 0.1071, 0.2029, 0.1014, 0.2147, 0.1138, 0.2029, 0.1014, 0.2083, 0.09766, 0.2147, 0.1138, 0.2083, 0.09766, 0.2147, 0.09633, 0.2147, 0.1138, 0.2287, 0.09633, 0.2147, 0.09633, 0.2147, 0.08816, 0.2287, 0.08816, 0.2287, 0.1313, 0.2147, 0.1138, 0.2427, 0.1138, 0.2427, 0.1313, 0.1948, 0.1313, 0.2016, 0.1313, 0.2016, 0.1394, 0.1948, 0.1394, 0.2147, 0.1138, 0.2287, 0.09633, 0.2427, 0.09633, 0.2427, 0.1138, 0.2907, 0.1083, 0.3046, 0.1104, 0.3041, 0.1138, 0.2901, 0.1118, 0.2642, 0.3717, 0.2578, 0.3705, 0.2586, 0.367, 0.2646, 0.3683, 0.2641, 0.105, 0.2706, 0.1052, 0.2703, 0.1086, 0.2642, 0.1084, 0.2908, 0.3707, 0.2769, 0.3718, 0.2766, 0.3683, 0.2906, 0.3672, 0.2578, 0.3705, 0.2515, 0.3685, 0.2527, 0.3652, 0.2586, 0.367, 0.2769, 0.3718, 0.2706, 0.372, 0.2706, 0.3686, 0.2766, 0.3683, 0.2706, 0.1052, 0.2768, 0.106, 0.2763, 0.1094, 0.2703, 0.1086, 0.2511, 0.1071, 0.2577, 0.1056, 0.2581, 0.1092, 0.252, 0.1105, 0.188, 0.1313, 0.1948, 0.1313, 0.1948, 0.1394, 0.1881, 0.1394, 0.2082, 0.1313, 0.2147, 0.1313, 0.2147, 0.1394, 0.2082, 0.1394, 0.2901, 0.1118, 0.3041, 0.1138, 0.3036, 0.1174, 0.2896, 0.1153, 0.2646, 0.3683, 0.2586, 0.367, 0.2594, 0.3635, 0.265, 0.3647, 0.2642, 0.1084, 0.2703, 0.1086, 0.2699, 0.1121, 0.2642, 0.1121, 0.2906, 0.3672, 0.2766, 0.3683, 0.2763, 0.3648, 0.2904, 0.3637, 0.2586, 0.367, 0.2527, 0.3652, 0.2541, 0.3617, 0.2594, 0.3635, 0.2766, 0.3683, 0.2706, 0.3686, 0.2706, 0.365, 0.2763, 0.3648, 0.2703, 0.1086, 0.2763, 0.1094, 0.2756, 0.1129, 0.2699, 0.1121, 0.252, 0.1105, 0.2581, 0.1092, 0.2586, 0.1128, 0.2532, 0.1141, 0.2577, 0.1056, 0.2641, 0.105, 0.2642, 0.1084, 0.2581, 0.1092, 0.2706, 0.372, 0.2642, 0.3717, 0.2646, 0.3683, 0.2706, 0.3686, 0.265, 0.3647, 0.2594, 0.3635, 0.2607, 0.3602, 0.2658, 0.3614, 0.2642, 0.1121, 0.2699, 0.1121, 0.27, 0.1153, 0.2648, 0.1154, 0.2904, 0.3637, 0.2763, 0.3648, 0.276, 0.3617, 0.2901, 0.3592, 0.2594, 0.3635, 0.2541, 0.3617, 0.2556, 0.3585, 0.2607, 0.3602, 0.2763, 0.3648, 0.2706, 0.365, 0.271, 0.3619, 0.276, 0.3617, 0.2699, 0.1121, 0.2756, 0.1129, 0.2751, 0.116, 0.27, 0.1153, 0.2532, 0.1141, 0.2586, 0.1128, 0.2596, 0.1162, 0.2543, 0.1175, 0.2706, 0.365, 0.265, 0.3647, 0.2658, 0.3614, 0.271, 0.3619, 0.2581, 0.1092, 0.2642, 0.1084, 0.2642, 0.1121, 0.2586, 0.1128, 0.2706, 0.3686, 0.2646, 0.3683, 0.265, 0.3647, 0.2706, 0.365, 0.2845, 0.2623, 0.2925, 0.2524, 0.2936, 0.2657, 0.2857, 0.2678, 0.1346, 0.1392, 0.1261, 0.1376, 0.1271, 0.1354, 0.1348, 0.1369, 0.1261, 0.09975, 0.1336, 0.09832, 0.1338, 0.1006, 0.1272, 0.1019, 0.1261, 0.1376, 0.1203, 0.1327, 0.1221, 0.1311, 0.1271, 0.1354, 0.1473, 0.1394, 0.1346, 0.1392, 0.1348, 0.1369, 0.1472, 0.1371, 0.2729, 0.2237, 0.2654, 0.2234, 0.2675, 0.211, 0.2748, 0.2112, 0.1203, 0.1327, 0.1166, 0.1262, 0.1187, 0.1253, 0.1221, 0.1311, 0.2896, 0.1153, 0.3036, 0.1174, 0.3028, 0.1233, 0.2889, 0.1198, 0.2586, 0.1128, 0.2642, 0.1121, 0.2648, 0.1154, 0.2596, 0.1162, 0.2621, 0.09395, 0.2608, 0.1006, 0.2596, 0.1006, 0.261, 0.09339, 0.1308, 0.2973, 0.145, 0.2972, 0.1449, 0.2987, 0.1309, 0.2987, 0.291, 0.08338, 0.277, 0.08343, 0.2772, 0.082, 0.2911, 0.08195, 0.1005, 0.2659, 0.09553, 0.269, 0.09484, 0.2683, 0.1001, 0.2649, 0.1308, 0.2621, 0.1172, 0.262, 0.1175, 0.2606, 0.131, 0.2606, 0.1088, 0.07521, 0.1122, 0.08089, 0.1114, 0.08191, 0.1078, 0.07576, 0.09482, 0.29, 0.0999, 0.2934, 0.09951, 0.2944, 0.0941, 0.2908, 0.2654, 0.08836, 0.2621, 0.09395, 0.261, 0.09339, 0.2646, 0.08734, 0.2707, 0.08471, 0.2654, 0.08836, 0.2646, 0.08734, 0.2704, 0.08338, 0.0999, 0.2934, 0.1052, 0.2957, 0.105, 0.2968, 0.09951, 0.2944, 0.2897, 0.2329, 0.2821, 0.2291, 0.2848, 0.2134, 0.2928, 0.2156, 0.2802, 0.2228, 0.2729, 0.2237, 0.2748, 0.2112, 0.2819, 0.2111, 0.2829, 0.2546, 0.2901, 0.2589, 0.2909, 0.2679, 0.2838, 0.2671, 0.2972, 0.2375, 0.2897, 0.2329, 0.2928, 0.2156, 0.3009, 0.2176, 0.2745, 0.2199, 0.2662, 0.2102, 0.268, 0.2068, 0.2771, 0.2109, 0.2756, 0.2542, 0.2829, 0.2546, 0.2838, 0.2671, 0.2766, 0.2667, 0.3052, 0.24, 0.2972, 0.2375, 0.3009, 0.2176, 0.3091, 0.2192, 0.2684, 0.2541, 0.2756, 0.2542, 0.2766, 0.2667, 0.2693, 0.2667, 0.3079, 0.2422, 0.3161, 0.2402, 0.3186, 0.2616, 0.3101, 0.2626, 0.1166, 0.1262, 0.1147, 0.1189, 0.1171, 0.1188, 0.1187, 0.1253, 0.2414, 0.3366, 0.239, 0.3482, 0.206, 0.3505, 0.2843, 0.3198, 0.2772, 0.3196, 0.278, 0.3063, 0.2852, 0.3065, 0.2663, 0.1578, 0.2727, 0.1582, 0.2723, 0.1716, 0.2657, 0.1711, 0.2603, 0.1576, 0.2663, 0.1578, 0.2657, 0.1711, 0.2594, 0.1706, 0.2798, 0.1586, 0.2873, 0.1588, 0.2871, 0.172, 0.2795, 0.172, 0.2918, 0.3203, 0.2843, 0.3198, 0.2852, 0.3065, 0.2927, 0.3071, 0.2709, 0.3195, 0.2649, 0.3192, 0.2651, 0.3062, 0.2714, 0.3062, 0.2981, 0.3208, 0.2918, 0.3203, 0.2927, 0.3071, 0.299, 0.3078, 0.2727, 0.1582, 0.2798, 0.1586, 0.2795, 0.172, 0.2723, 0.1716, 0.2772, 0.3196, 0.2709, 0.3195, 0.2714, 0.3062, 0.278, 0.3063, 0.2881, 0.1586, 0.2941, 0.1604, 0.2902, 0.1732, 0.284, 0.1712, 0.2926, 0.1324, 0.3011, 0.134, 0.298, 0.1474, 0.2909, 0.1456, 0.2713, 0.347, 0.2656, 0.3464, 0.2687, 0.3328, 0.2746, 0.3331, 0.2691, 0.1303, 0.2762, 0.1307, 0.2781, 0.1449, 0.2711, 0.1444, 0.2948, 0.3469, 0.2863, 0.3471, 0.2891, 0.3336, 0.2963, 0.3339, 0.2656, 0.3464, 0.2607, 0.3454, 0.2635, 0.3323, 0.2687, 0.3328, 0.2863, 0.3471, 0.2784, 0.3473, 0.2814, 0.3333, 0.2891, 0.3336, 0.2762, 0.1307, 0.284, 0.1315, 0.2857, 0.1453, 0.2781, 0.1449, 0.2584, 0.131, 0.2634, 0.1304, 0.2653, 0.1443, 0.26, 0.1444, 0.2634, 0.1304, 0.2691, 0.1303, 0.2711, 0.1444, 0.2653, 0.1443, 0.2784, 0.3473, 0.2713, 0.347, 0.2746, 0.3331, 0.2814, 0.3333, 0.2862, 0.2931, 0.2787, 0.2929, 0.2787, 0.2795, 0.2863, 0.2798, 0.2648, 0.1843, 0.2719, 0.185, 0.2707, 0.1984, 0.2632, 0.1976, 0.2579, 0.1834, 0.2648, 0.1843, 0.2632, 0.1976, 0.2555, 0.1964, 0.2794, 0.1854, 0.287, 0.1853, 0.2856, 0.1985, 0.2783, 0.1988, 0.2937, 0.2939, 0.2862, 0.2931, 0.2863, 0.2798, 0.2935, 0.2806, 0.2716, 0.293, 0.2647, 0.2933, 0.2634, 0.2802, 0.2711, 0.2797, 0.3003, 0.2948, 0.2937, 0.2939, 0.2935, 0.2806, 0.301, 0.2816, 0.2719, 0.185, 0.2794, 0.1854, 0.2783, 0.1988, 0.2707, 0.1984, 0.2787, 0.2929, 0.2716, 0.293, 0.2711, 0.2797, 0.2787, 0.2795, 0.2794, 0.1838, 0.2858, 0.1861, 0.2811, 0.1987, 0.2737, 0.1961, 0.271, 0.3619, 0.2658, 0.3614, 0.2713, 0.347, 0.2784, 0.3473, 0.2596, 0.1162, 0.2648, 0.1154, 0.2691, 0.1303, 0.2634, 0.1304, 0.2543, 0.1175, 0.2596, 0.1162, 0.2634, 0.1304, 0.2584, 0.131, 0.27, 0.1153, 0.2751, 0.116, 0.284, 0.1315, 0.2762, 0.1307, 0.276, 0.3617, 0.271, 0.3619, 0.2784, 0.3473, 0.2863, 0.3471, 0.2607, 0.3602, 0.2556, 0.3585, 0.2607, 0.3454, 0.2656, 0.3464, 0.2901, 0.3592, 0.276, 0.3617, 0.2863, 0.3471, 0.2948, 0.3469, 0.2648, 0.1154, 0.27, 0.1153, 0.2762, 0.1307, 0.2691, 0.1303, 0.2658, 0.3614, 0.2607, 0.3602, 0.2656, 0.3464, 0.2713, 0.347, 0.2889, 0.1198, 0.3028, 0.1233, 0.3011, 0.134, 0.2926, 0.1324, 0.2909, 0.1456, 0.298, 0.1474, 0.2941, 0.1604, 0.2881, 0.1586, 0.2746, 0.3331, 0.2687, 0.3328, 0.2709, 0.3195, 0.2772, 0.3196, 0.2711, 0.1444, 0.2781, 0.1449, 0.2798, 0.1586, 0.2727, 0.1582, 0.2963, 0.3339, 0.2891, 0.3336, 0.2918, 0.3203, 0.2981, 0.3208, 0.2687, 0.3328, 0.2635, 0.3323, 0.2649, 0.3192, 0.2709, 0.3195, 0.2891, 0.3336, 0.2814, 0.3333, 0.2843, 0.3198, 0.2918, 0.3203, 0.2781, 0.1449, 0.2857, 0.1453, 0.2873, 0.1588, 0.2798, 0.1586, 0.26, 0.1444, 0.2653, 0.1443, 0.2663, 0.1578, 0.2603, 0.1576, 0.2653, 0.1443, 0.2711, 0.1444, 0.2727, 0.1582, 0.2663, 0.1578, 0.2814, 0.3333, 0.2746, 0.3331, 0.2772, 0.3196, 0.2843, 0.3198, 0.284, 0.1712, 0.2902, 0.1732, 0.2858, 0.1861, 0.2794, 0.1838, 0.278, 0.3063, 0.2714, 0.3062, 0.2716, 0.293, 0.2787, 0.2929, 0.2723, 0.1716, 0.2795, 0.172, 0.2794, 0.1854, 0.2719, 0.185, 0.299, 0.3078, 0.2927, 0.3071, 0.2937, 0.2939, 0.3003, 0.2948, 0.2714, 0.3062, 0.2651, 0.3062, 0.2647, 0.2933, 0.2716, 0.293, 0.2927, 0.3071, 0.2852, 0.3065, 0.2862, 0.2931, 0.2937, 0.2939, 0.2795, 0.172, 0.2871, 0.172, 0.287, 0.1853, 0.2794, 0.1854, 0.2594, 0.1706, 0.2657, 0.1711, 0.2648, 0.1843, 0.2579, 0.1834, 0.2657, 0.1711, 0.2723, 0.1716, 0.2719, 0.185, 0.2648, 0.1843, 0.2852, 0.3065, 0.278, 0.3063, 0.2787, 0.2929, 0.2862, 0.2931, 0.2863, 0.2798, 0.2787, 0.2795, 0.2766, 0.2667, 0.2838, 0.2671, 0.2632, 0.1976, 0.2707, 0.1984, 0.2675, 0.211, 0.2602, 0.2104, 0.2555, 0.1964, 0.2632, 0.1976, 0.2602, 0.2104, 0.2527, 0.2095, 0.2783, 0.1988, 0.2856, 0.1985, 0.2819, 0.2111, 0.2748, 0.2112, 0.2935, 0.2806, 0.2863, 0.2798, 0.2838, 0.2671, 0.2909, 0.2679, 0.2711, 0.2797, 0.2634, 0.2802, 0.2617, 0.267, 0.2693, 0.2667, 0.301, 0.2816, 0.2935, 0.2806, 0.2909, 0.2679, 0.3003, 0.2699, 0.2707, 0.1984, 0.2783, 0.1988, 0.2748, 0.2112, 0.2675, 0.211, 0.2787, 0.2795, 0.2711, 0.2797, 0.2693, 0.2667, 0.2766, 0.2667, 0.2737, 0.1961, 0.2811, 0.1987, 0.2771, 0.2109, 0.268, 0.2068, 0.3101, 0.2626, 0.3186, 0.2616, 0.3194, 0.2749, 0.311, 0.2758, 0.2857, 0.2678, 0.2936, 0.2657, 0.2946, 0.2787, 0.2891, 0.2801, 0.2928, 0.2156, 0.2848, 0.2134, 0.2866, 0.2005, 0.2946, 0.2027, 0.3091, 0.2192, 0.3009, 0.2176, 0.3028, 0.2046, 0.3111, 0.2061, 0.3009, 0.2176, 0.2928, 0.2156, 0.2946, 0.2027, 0.3028, 0.2046, 0.2936, 0.2657, 0.3019, 0.264, 0.3027, 0.277, 0.2946, 0.2787, 0.2848, 0.2134, 0.2771, 0.2109, 0.2811, 0.1987, 0.2866, 0.2005, 0.2612, 0.2542, 0.2684, 0.2541, 0.2693, 0.2667, 0.2617, 0.267, 0.2999, 0.2463, 0.3079, 0.2422, 0.3101, 0.2626, 0.3019, 0.264, 0.171, 0.1384, 0.1585, 0.1394, 0.1584, 0.137, 0.1704, 0.1361, 0.2582, 0.2229, 0.2511, 0.2222, 0.2527, 0.2095, 0.2602, 0.2104, 0.2909, 0.2136, 0.2802, 0.2228, 0.2819, 0.2111, 0.2915, 0.2099, 0.1856, 0.1104, 0.1879, 0.1185, 0.1855, 0.1187, 0.1835, 0.1114, 0.2901, 0.2589, 0.3, 0.2662, 0.3003, 0.2699, 0.2909, 0.2679, 0.1802, 0.1034, 0.1856, 0.1104, 0.1835, 0.1114, 0.1786, 0.1051, 0.1203, 0.1048, 0.1261, 0.09975, 0.1272, 0.1019, 0.1222, 0.1062, 0.1729, 0.09898, 0.1802, 0.1034, 0.1786, 0.1051, 0.1722, 0.1013, 0.2747, 0.2677, 0.2845, 0.2623, 0.2857, 0.2678, 0.2763, 0.2712, 0.1879, 0.1191, 0.1852, 0.1271, 0.1831, 0.126, 0.1856, 0.1188, 0.3019, 0.264, 0.3101, 0.2626, 0.311, 0.2758, 0.3027, 0.277, 0.1609, 0.09831, 0.1729, 0.09898, 0.1722, 0.1013, 0.1608, 0.1006, 0.3028, 0.2046, 0.2946, 0.2027, 0.2986, 0.1898, 0.3056, 0.1914, 0.2946, 0.2027, 0.2866, 0.2005, 0.2903, 0.1875, 0.2986, 0.1898, 0.3111, 0.2061, 0.3028, 0.2046, 0.3056, 0.1914, 0.3132, 0.193, 0.2866, 0.2005, 0.2811, 0.1987, 0.2858, 0.1861, 0.2903, 0.1875, 0.3056, 0.1914, 0.2986, 0.1898, 0.3032, 0.1768, 0.3098, 0.1785, 0.2903, 0.1875, 0.2858, 0.1861, 0.2902, 0.1732, 0.2948, 0.1746, 0.3132, 0.193, 0.3056, 0.1914, 0.3098, 0.1785, 0.3161, 0.18, 0.2986, 0.1898, 0.2903, 0.1875, 0.2948, 0.1746, 0.3032, 0.1768, 0.3032, 0.1768, 0.2948, 0.1746, 0.2997, 0.162, 0.3081, 0.164, 0.3198, 0.1672, 0.3139, 0.1648, 0.3185, 0.1548, 0.3211, 0.1567, 0.2948, 0.1746, 0.2902, 0.1732, 0.2941, 0.1604, 0.2997, 0.162, 0.3158, 0.1536, 0.3119, 0.1527, 0.3167, 0.1423, 0.3202, 0.1448, 0.3197, 0.3392, 0.3235, 0.337, 0.3268, 0.3442, 0.322, 0.3467, 0.3081, 0.164, 0.2997, 0.162, 0.3045, 0.1497, 0.3119, 0.1527, 0.3098, 0.1785, 0.3032, 0.1768, 0.3081, 0.164, 0.3111, 0.1641, 0.2997, 0.162, 0.2941, 0.1604, 0.298, 0.1474, 0.3045, 0.1497, 0.3161, 0.18, 0.3098, 0.1785, 0.3139, 0.1648, 0.3198, 0.1672, 0.3119, 0.1527, 0.3045, 0.1497, 0.3096, 0.1367, 0.3167, 0.1423, 0.3211, 0.1567, 0.3185, 0.1548, 0.3226, 0.1469, 0.3248, 0.1494, 0.3045, 0.1497, 0.298, 0.1474, 0.3011, 0.134, 0.3096, 0.1367, 0.322, 0.3467, 0.3268, 0.3442, 0.3304, 0.3489, 0.3247, 0.3527, 0.3167, 0.1423, 0.3096, 0.1367, 0.3119, 0.1286, 0.3196, 0.1349, 0.3248, 0.1494, 0.3226, 0.1469, 0.3265, 0.1399, 0.3295, 0.1426, 0.3096, 0.1367, 0.3011, 0.134, 0.3028, 0.1233, 0.3119, 0.1286, 0.3247, 0.3527, 0.3304, 0.3489, 0.3363, 0.3521, 0.3264, 0.3584, 0.3196, 0.1349, 0.3119, 0.1286, 0.3135, 0.1234, 0.3228, 0.1293, 0.3295, 0.1426, 0.3265, 0.1399, 0.3305, 0.1357, 0.3336, 0.1382, 0.3119, 0.1286, 0.3028, 0.1233, 0.3036, 0.1174, 0.3135, 0.1234, 0.3135, 0.1234, 0.3036, 0.1174, 0.3041, 0.1138, 0.3158, 0.1183, 0.3228, 0.1293, 0.3135, 0.1234, 0.3158, 0.1183, 0.325, 0.1237, 0.3336, 0.1382, 0.3305, 0.1357, 0.3344, 0.1309, 0.3378, 0.1354, 0.2946, 0.2787, 0.3027, 0.277, 0.3058, 0.2903, 0.2972, 0.2919, 0.311, 0.2758, 0.3194, 0.2749, 0.3206, 0.2883, 0.3129, 0.2892, 0.3027, 0.277, 0.311, 0.2758, 0.3129, 0.2892, 0.3058, 0.2903, 0.2891, 0.2801, 0.2946, 0.2787, 0.2972, 0.2919, 0.2925, 0.293, 0.2972, 0.2919, 0.3058, 0.2903, 0.3092, 0.3036, 0.3006, 0.3051, 0.3129, 0.2892, 0.3206, 0.2883, 0.3224, 0.3015, 0.316, 0.3025, 0.2925, 0.293, 0.2972, 0.2919, 0.3006, 0.3051, 0.2959, 0.3061, 0.3058, 0.2903, 0.3129, 0.2892, 0.316, 0.3025, 0.3092, 0.3036, 0.3006, 0.3051, 0.3092, 0.3036, 0.3131, 0.3168, 0.3045, 0.3181, 0.3131, 0.3168, 0.316, 0.317, 0.3199, 0.3278, 0.3159, 0.3284, 0.2959, 0.3061, 0.3006, 0.3051, 0.3045, 0.3181, 0.2988, 0.3192, 0.316, 0.3025, 0.3224, 0.3015, 0.325, 0.3146, 0.3189, 0.3165, 0.3045, 0.3181, 0.3131, 0.3168, 0.3159, 0.3284, 0.3083, 0.3308, 0.3242, 0.1379, 0.3196, 0.1349, 0.3228, 0.1293, 0.3282, 0.1335, 0.2988, 0.3192, 0.3045, 0.3181, 0.3083, 0.3308, 0.3015, 0.3325, 0.3189, 0.3165, 0.325, 0.3146, 0.3254, 0.3252, 0.3226, 0.3269, 0.3083, 0.3308, 0.3159, 0.3284, 0.3197, 0.3392, 0.3122, 0.3441, 0.3159, 0.3284, 0.3199, 0.3278, 0.3235, 0.337, 0.3197, 0.3392, 0.3015, 0.3325, 0.3083, 0.3308, 0.3122, 0.3441, 0.3034, 0.346, 0.3226, 0.3269, 0.3254, 0.3252, 0.3285, 0.3328, 0.326, 0.3351, 0.326, 0.3351, 0.3285, 0.3328, 0.3325, 0.3399, 0.3293, 0.3424, 0.3122, 0.3441, 0.3197, 0.3392, 0.322, 0.3467, 0.3138, 0.3524, 0.3344, 0.1309, 0.3282, 0.1335, 0.3228, 0.1293, 0.325, 0.1237, 0.3034, 0.346, 0.3122, 0.3441, 0.3138, 0.3524, 0.3042, 0.3569, 0.3042, 0.3569, 0.3138, 0.3524, 0.3149, 0.3577, 0.3045, 0.3629, 0.3293, 0.3424, 0.3325, 0.3399, 0.3362, 0.3447, 0.3329, 0.3469, 0.3138, 0.3524, 0.322, 0.3467, 0.3247, 0.3527, 0.3149, 0.3577, 0.3092, 0.3036, 0.316, 0.3025, 0.316, 0.317, 0.3131, 0.3168, 0.3045, 0.3629, 0.3149, 0.3577, 0.3167, 0.3629, 0.3047, 0.3664, 0.3363, 0.3521, 0.3329, 0.3469, 0.3362, 0.3447, 0.3402, 0.3479, 0.3149, 0.3577, 0.3247, 0.3527, 0.3264, 0.3584, 0.3167, 0.3629, 0.3395, 0.3545, 0.3363, 0.3521, 0.3402, 0.3479, 0.3428, 0.3496, 0.2219, 0.2986, 0.2126, 0.2995, 0.2128, 0.2797, 0.1769, 0.2987, 0.1769, 0.2797, 0.1846, 0.2797, 0.1846, 0.2981, 0.1769, 0.2797, 0.1769, 0.2606, 0.1847, 0.2613, 0.1846, 0.2797, 0.1699, 0.2797, 0.17, 0.2606, 0.1769, 0.2606, 0.1769, 0.2797, 0.17, 0.2987, 0.1699, 0.2797, 0.1769, 0.2797, 0.1769, 0.2987, 0.1575, 0.2987, 0.1575, 0.2797, 0.1699, 0.2797, 0.17, 0.2987, 0.1575, 0.2797, 0.1575, 0.2606, 0.17, 0.2606, 0.1699, 0.2797, 0.145, 0.2797, 0.145, 0.2621, 0.1575, 0.2606, 0.1575, 0.2797, 0.145, 0.2972, 0.145, 0.2797, 0.1575, 0.2797, 0.1575, 0.2987, 0.1846, 0.2981, 0.1846, 0.2797, 0.1906, 0.2797, 0.1906, 0.2981, 0.1846, 0.2797, 0.1847, 0.2613, 0.1907, 0.2613, 0.1906, 0.2797, 0.1906, 0.2981, 0.1906, 0.2797, 0.1967, 0.2797, 0.1967, 0.2981, 0.1906, 0.2797, 0.1907, 0.2613, 0.1967, 0.2613, 0.1967, 0.2797, 0.1967, 0.2981, 0.1967, 0.2797, 0.2017, 0.2797, 0.2017, 0.2986, 0.1967, 0.2797, 0.1967, 0.2613, 0.2017, 0.2608, 0.2017, 0.2797, 0.2399, 0.272, 0.2425, 0.2797, 0.2128, 0.2797, 0.2399, 0.2876, 0.2425, 0.2797, 0.244, 0.2811, 0.3167, 0.3629, 0.3264, 0.3584, 0.3293, 0.3708, 0.3172, 0.3695, 0.3047, 0.3664, 0.3167, 0.3629, 0.3172, 0.3695, 0.3048, 0.3699, 0.325, 0.1237, 0.3158, 0.1183, 0.3168, 0.1118, 0.329, 0.1117, 0.3158, 0.1183, 0.3041, 0.1138, 0.3046, 0.1104, 0.3168, 0.1118, 0.1449, 0.3016, 0.1449, 0.2987, 0.1575, 0.2987, 0.1575, 0.3016, 0.3051, 0.08333, 0.3051, 0.0819, 0.3175, 0.08186, 0.3175, 0.08329, 0.1766, 0.2634, 0.1699, 0.2616, 0.1699, 0.2587, 0.1766, 0.2605, 0.1575, 0.2606, 0.145, 0.2606, 0.145, 0.2577, 0.1575, 0.2577, 0.1957, 0.2681, 0.1897, 0.2677, 0.1897, 0.2649, 0.1957, 0.2653, 0.2117, 0.2682, 0.2008, 0.2682, 0.2008, 0.2654, 0.2117, 0.2655, 0.1699, 0.2616, 0.1575, 0.2606, 0.1575, 0.2577, 0.1699, 0.2587, 0.2008, 0.2682, 0.1957, 0.2681, 0.1957, 0.2653, 0.2008, 0.2654, 0.1575, 0.2606, 0.145, 0.2621, 0.145, 0.2606, 0.3505, 0.08292, 0.3565, 0.08292, 0.3565, 0.08431, 0.3505, 0.0843, 0.3445, 0.08276, 0.3505, 0.08292, 0.3505, 0.0843, 0.3445, 0.08415, 0.3565, 0.08292, 0.3615, 0.0824, 0.3615, 0.08383, 0.3565, 0.08431, 0.3368, 0.082, 0.3445, 0.08276, 0.3445, 0.08415, 0.3368, 0.08343, 0.3615, 0.0824, 0.3723, 0.08123, 0.3724, 0.08296, 0.3615, 0.08383, 0.3175, 0.08186, 0.3299, 0.08189, 0.3299, 0.08332, 0.3175, 0.08329, 0.3299, 0.08189, 0.3368, 0.082, 0.3368, 0.08343, 0.3299, 0.08332, 0.1841, 0.2939, 0.1897, 0.2917, 0.1897, 0.2945, 0.1841, 0.2967, 0.2008, 0.2912, 0.2117, 0.2912, 0.2117, 0.2939, 0.2008, 0.294, 0.1897, 0.2917, 0.1957, 0.2913, 0.1957, 0.2941, 0.1897, 0.2945, 0.1575, 0.2987, 0.1699, 0.2977, 0.1699, 0.3007, 0.1575, 0.3016, 0.1766, 0.2959, 0.1841, 0.2939, 0.1841, 0.2967, 0.1766, 0.2988, 0.1699, 0.2977, 0.1766, 0.2959, 0.1766, 0.2988, 0.1699, 0.3007, 0.1957, 0.2913, 0.2008, 0.2912, 0.2008, 0.294, 0.1957, 0.2941, 0.1113, 0.2611, 0.1055, 0.2625, 0.1047, 0.2602, 0.1108, 0.2585, 0.09951, 0.2944, 0.105, 0.2968, 0.1042, 0.2992, 0.09841, 0.2967, 0.0941, 0.2908, 0.09951, 0.2944, 0.09841, 0.2967, 0.09266, 0.2932, 0.1109, 0.2983, 0.1173, 0.2987, 0.1171, 0.3016, 0.1104, 0.3009, 0.1175, 0.2606, 0.1113, 0.2611, 0.1108, 0.2585, 0.1173, 0.2578, 0.1001, 0.2649, 0.09484, 0.2683, 0.09353, 0.2661, 0.09894, 0.2627, 0.131, 0.2606, 0.1175, 0.2606, 0.1173, 0.2578, 0.131, 0.2577, 0.105, 0.2968, 0.1109, 0.2983, 0.1104, 0.3009, 0.1042, 0.2992, 0.1055, 0.2625, 0.1001, 0.2649, 0.09894, 0.2627, 0.1047, 0.2602, 0.1309, 0.2987, 0.1449, 0.2987, 0.1449, 0.3016, 0.1309, 0.3016, 0.1057, 0.2636, 0.1005, 0.2659, 0.1001, 0.2649, 0.1055, 0.2625, 0.277, 0.08343, 0.2707, 0.08471, 0.2704, 0.08338, 0.2772, 0.082, 0.1113, 0.2623, 0.1057, 0.2636, 0.1055, 0.2625, 0.1113, 0.2611, 0.1379, 0.08587, 0.1519, 0.08591, 0.1519, 0.08734, 0.138, 0.0873, 0.1176, 0.08453, 0.1238, 0.08582, 0.124, 0.08725, 0.1173, 0.08585, 0.1172, 0.262, 0.1113, 0.2623, 0.1113, 0.2611, 0.1175, 0.2606, 0.1109, 0.297, 0.117, 0.2973, 0.1173, 0.2987, 0.1109, 0.2983, 0.1052, 0.2957, 0.1109, 0.297, 0.1109, 0.2983, 0.105, 0.2968, 0.1076, 0.06868, 0.1088, 0.07521, 0.1078, 0.07576, 0.1064, 0.06869, 0.1449, 0.2987, 0.145, 0.2972, 0.1575, 0.2987, 0.1122, 0.08089, 0.1176, 0.08453, 0.1173, 0.08585, 0.1114, 0.08191, 0.1897, 0.2677, 0.1841, 0.2655, 0.1841, 0.2626, 0.1897, 0.2649, 0.2083, 0.08683, 0.2033, 0.08631, 0.2033, 0.08492, 0.2083, 0.0854, 0.1973, 0.08632, 0.1913, 0.08647, 0.1914, 0.08509, 0.1973, 0.08493, 0.1836, 0.08723, 0.1767, 0.08735, 0.1767, 0.08592, 0.1836, 0.0858, 0.1643, 0.08738, 0.1519, 0.08734, 0.1519, 0.08591, 0.1643, 0.08595, 0.2191, 0.088, 0.2083, 0.08683, 0.2083, 0.0854, 0.2193, 0.08629, 0.2033, 0.08631, 0.1973, 0.08632, 0.1973, 0.08493, 0.2033, 0.08492, 0.1767, 0.08735, 0.1643, 0.08738, 0.1643, 0.08595, 0.1767, 0.08592, 0.2219, 0.2609, 0.2309, 0.2654, 0.2128, 0.2797, 0.2399, 0.2876, 0.2308, 0.2942, 0.2128, 0.2797, 0.3594, 0.1069, 0.37, 0.1049, 0.3707, 0.1096, 0.3601, 0.1119, 0.2425, 0.2797, 0.2399, 0.2876, 0.2128, 0.2797, 0.3858, 0.3825, 0.3773, 0.3826, 0.3783, 0.3781, 0.3864, 0.3781, 0.2017, 0.2986, 0.2017, 0.2797, 0.2128, 0.2797, 0.2126, 0.2995, 0.4029, 0.1066, 0.4009, 0.1097, 0.3956, 0.1074, 0.3967, 0.1041, 0.2126, 0.26, 0.2219, 0.2609, 0.2128, 0.2797, 0.3482, 0.3755, 0.3426, 0.376, 0.3434, 0.3698, 0.3491, 0.3706, 0.2017, 0.2797, 0.2017, 0.2608, 0.2126, 0.26, 0.2128, 0.2797, 0.3483, 0.1086, 0.3544, 0.1077, 0.355, 0.1128, 0.3488, 0.1137, 0.3688, 0.3846, 0.3695, 0.3812, 0.3773, 0.3826, 0.3771, 0.3861, 0.3864, 0.1051, 0.3956, 0.1074, 0.3939, 0.1113, 0.3865, 0.1096, 0.3771, 0.3861, 0.3773, 0.3826, 0.3858, 0.3825, 0.3861, 0.3861, 0.3544, 0.1077, 0.3594, 0.1069, 0.3601, 0.1119, 0.355, 0.1128, 0.3861, 0.3861, 0.3858, 0.3825, 0.3954, 0.3811, 0.3962, 0.3846, 0.3541, 0.377, 0.3482, 0.3755, 0.3491, 0.3706, 0.3552, 0.372, 0.3956, 0.1074, 0.4009, 0.1097, 0.3984, 0.1133, 0.3939, 0.1113, 0.3962, 0.3846, 0.3954, 0.3811, 0.401, 0.3793, 0.4027, 0.3826, 0.3967, 0.1041, 0.3956, 0.1074, 0.3864, 0.1051, 0.387, 0.1017, 0.387, 0.1017, 0.3864, 0.1051, 0.378, 0.1043, 0.378, 0.1007, 0.2309, 0.2654, 0.2399, 0.272, 0.2128, 0.2797, 0.378, 0.1007, 0.378, 0.1043, 0.37, 0.1049, 0.3696, 0.1014, 0.2279, 0.0855, 0.2362, 0.08158, 0.2373, 0.08282, 0.2283, 0.08713, 0.3589, 0.1033, 0.3696, 0.1014, 0.37, 0.1049, 0.3594, 0.1069, 0.2362, 0.08158, 0.2449, 0.07569, 0.2464, 0.07635, 0.2373, 0.08282, 0.2425, 0.2797, 0.2399, 0.272, 0.2439, 0.2784, 0.402, 0.09924, 0.3981, 0.09356, 0.3995, 0.09275, 0.4037, 0.09912, 0.221, 0.2909, 0.221, 0.2937, 0.2117, 0.2939, 0.2117, 0.2912, 0.231, 0.2909, 0.231, 0.2936, 0.221, 0.2937, 0.221, 0.2909, 0.2422, 0.2908, 0.2423, 0.2936, 0.231, 0.2936, 0.231, 0.2909, 0.3988, 0.3754, 0.394, 0.3769, 0.3936, 0.3749, 0.3974, 0.3737, 0.2499, 0.2908, 0.2499, 0.2936, 0.2423, 0.2936, 0.2422, 0.2908, 0.231, 0.2687, 0.2311, 0.2659, 0.2423, 0.2661, 0.2422, 0.2688, 0.221, 0.2686, 0.2211, 0.2658, 0.2311, 0.2659, 0.231, 0.2687, 0.2117, 0.2682, 0.2117, 0.2655, 0.2211, 0.2658, 0.221, 0.2686, 0.2193, 0.08629, 0.2279, 0.0855, 0.2283, 0.08713, 0.2191, 0.088, 0.381, 0.08375, 0.3724, 0.08296, 0.3723, 0.08123, 0.3815, 0.08196, 0.401, 0.3793, 0.3954, 0.3811, 0.394, 0.3769, 0.3988, 0.3754, 0.3894, 0.08767, 0.381, 0.08375, 0.3815, 0.08196, 0.3905, 0.08627, 0.3688, 0.3846, 0.3582, 0.3818, 0.3591, 0.3783, 0.3695, 0.3812, 0.3981, 0.09356, 0.3894, 0.08767, 0.3905, 0.08627, 0.3995, 0.09275, 0.2422, 0.2688, 0.2423, 0.2661, 0.2499, 0.2662, 0.2498, 0.2689, 0.3476, 0.3791, 0.3426, 0.376, 0.3482, 0.3755, 0.3539, 0.1041, 0.3589, 0.1033, 0.3594, 0.1069, 0.3544, 0.1077, 0.3533, 0.3806, 0.3476, 0.3791, 0.3482, 0.3755, 0.3541, 0.377, 0.3428, 0.1077, 0.348, 0.1051, 0.3483, 0.1086, 0.348, 0.1051, 0.3539, 0.1041, 0.3544, 0.1077, 0.3483, 0.1086, 0.3582, 0.3818, 0.3533, 0.3806, 0.3541, 0.377, 0.3591, 0.3783, 0.3355, 0.1099, 0.3428, 0.1077, 0.343, 0.1139, 0.3356, 0.1139, 0.378, 0.1043, 0.3864, 0.1051, 0.3865, 0.1096, 0.3785, 0.1088, 0.37, 0.1049, 0.378, 0.1043, 0.3785, 0.1088, 0.3707, 0.1096, 0.3428, 0.1077, 0.3483, 0.1086, 0.3488, 0.1137, 0.343, 0.1139, 0.2449, 0.07569, 0.2488, 0.07006, 0.2505, 0.07003, 0.2464, 0.07635, 0.3695, 0.3812, 0.3591, 0.3783, 0.3602, 0.3734, 0.3706, 0.3765, 0.3773, 0.3826, 0.3695, 0.3812, 0.3706, 0.3765, 0.3783, 0.3781, 0.3954, 0.3811, 0.3858, 0.3825, 0.3864, 0.3781, 0.394, 0.3769, 0.3591, 0.3783, 0.3541, 0.377, 0.3552, 0.372, 0.3602, 0.3734, 0.3864, 0.3781, 0.3783, 0.3781, 0.3791, 0.3754, 0.3871, 0.3758, 0.3706, 0.3765, 0.3602, 0.3734, 0.3609, 0.3703, 0.3713, 0.3736, 0.3939, 0.1113, 0.3984, 0.1133, 0.3969, 0.1148, 0.3933, 0.1133, 0.3783, 0.3781, 0.3706, 0.3765, 0.3713, 0.3736, 0.3791, 0.3754, 0.3602, 0.3734, 0.3552, 0.372, 0.3559, 0.3682, 0.3609, 0.3703, 0.3974, 0.3737, 0.3936, 0.3749, 0.3924, 0.3724, 0.3952, 0.3716, 0.343, 0.1139, 0.3488, 0.1137, 0.3493, 0.1196, 0.3436, 0.1219, 0.3865, 0.1096, 0.3939, 0.1113, 0.3933, 0.1133, 0.387, 0.1118, 0.3356, 0.1139, 0.343, 0.1139, 0.3436, 0.1219, 0.3364, 0.122, 0.3785, 0.1088, 0.3865, 0.1096, 0.387, 0.1118, 0.3791, 0.1115, 0.355, 0.1128, 0.3601, 0.1119, 0.3605, 0.115, 0.3554, 0.1167, 0.3552, 0.372, 0.3491, 0.3706, 0.3501, 0.3648, 0.3559, 0.3682, 0.3488, 0.1137, 0.355, 0.1128, 0.3554, 0.1167, 0.3493, 0.1196, 0.3601, 0.1119, 0.3707, 0.1096, 0.3712, 0.1126, 0.3605, 0.115, 0.394, 0.3769, 0.3864, 0.3781, 0.3871, 0.3758, 0.3936, 0.3749, 0.3707, 0.1096, 0.3785, 0.1088, 0.3791, 0.1115, 0.3712, 0.1126, 0.3491, 0.3706, 0.3434, 0.3698, 0.3446, 0.362, 0.3501, 0.3648, 0.3871, 0.3758, 0.3791, 0.3754, 0.3785, 0.3716, 0.3864, 0.3726, 0.3713, 0.3736, 0.3609, 0.3703, 0.3622, 0.3655, 0.3727, 0.369, 0.3933, 0.1133, 0.3969, 0.1148, 0.3946, 0.1166, 0.3918, 0.1156, 0.3791, 0.3754, 0.3713, 0.3736, 0.3727, 0.369, 0.3785, 0.3716, 0.3609, 0.3703, 0.3559, 0.3682, 0.3572, 0.3632, 0.3622, 0.3655, 0.3929, 0.3684, 0.3952, 0.3716, 0.3924, 0.3724, 0.3436, 0.1219, 0.3493, 0.1196, 0.3502, 0.1255, 0.3443, 0.1275, 0.387, 0.1118, 0.3933, 0.1133, 0.3918, 0.1156, 0.386, 0.1149, 0.3364, 0.122, 0.3436, 0.1219, 0.3443, 0.1275, 0.3378, 0.1289, 0.3791, 0.1115, 0.387, 0.1118, 0.386, 0.1149, 0.3781, 0.1152, 0.3554, 0.1167, 0.3605, 0.115, 0.3614, 0.1199, 0.3563, 0.1217, 0.3559, 0.3682, 0.3501, 0.3648, 0.3515, 0.359, 0.3572, 0.3632, 0.3493, 0.1196, 0.3554, 0.1167, 0.3563, 0.1217, 0.3502, 0.1255, 0.3605, 0.115, 0.3712, 0.1126, 0.3721, 0.1173, 0.3614, 0.1199, 0.3395, 0.3545, 0.3377, 0.3607, 0.3264, 0.3584, 0.3363, 0.3521, 0.3936, 0.3749, 0.3871, 0.3758, 0.3864, 0.3726, 0.3924, 0.3724, 0.3712, 0.1126, 0.3791, 0.1115, 0.3781, 0.1152, 0.3721, 0.1173, 0.3501, 0.3648, 0.3446, 0.362, 0.3458, 0.3565, 0.3515, 0.359, 0.3864, 0.3726, 0.3785, 0.3716, 0.3809, 0.3634, 0.3865, 0.3654, 0.3785, 0.3716, 0.3727, 0.369, 0.3741, 0.3644, 0.3809, 0.3634, 0.3946, 0.1166, 0.392, 0.1195, 0.3918, 0.1156, 0.3721, 0.1173, 0.3781, 0.1152, 0.3798, 0.1236, 0.3732, 0.122, 0.3563, 0.1217, 0.3614, 0.1199, 0.3626, 0.1246, 0.3574, 0.1264, 0.3458, 0.3565, 0.3395, 0.3545, 0.3428, 0.3496, 0.3473, 0.3525, 0.386, 0.1149, 0.3918, 0.1156, 0.392, 0.1195, 0.3856, 0.122, 0.3502, 0.1255, 0.3563, 0.1217, 0.3574, 0.1264, 0.3511, 0.1291, 0.3781, 0.1152, 0.386, 0.1149, 0.3856, 0.122, 0.3798, 0.1236, 0.3515, 0.359, 0.3458, 0.3565, 0.3473, 0.3525, 0.3527, 0.3555, 0.3572, 0.3632, 0.3515, 0.359, 0.3527, 0.3555, 0.3588, 0.3587, 0.3622, 0.3655, 0.3572, 0.3632, 0.3588, 0.3587, 0.3638, 0.3609, 0.3344, 0.1309, 0.3378, 0.1289, 0.3407, 0.134, 0.3378, 0.1354, 0.3924, 0.3724, 0.3864, 0.3726, 0.3865, 0.3654, 0.3929, 0.3684, 0.3614, 0.1199, 0.3721, 0.1173, 0.3732, 0.122, 0.3626, 0.1246, 0.3443, 0.1275, 0.3502, 0.1255, 0.3511, 0.1291, 0.3454, 0.1317, 0.3378, 0.1289, 0.3443, 0.1275, 0.3454, 0.1317, 0.3407, 0.134, 0.3727, 0.369, 0.3622, 0.3655, 0.3638, 0.3609, 0.3741, 0.3644, 0.3446, 0.362, 0.3377, 0.3607, 0.3395, 0.3545, 0.3458, 0.3565, 0.325, 0.1237, 0.3364, 0.122, 0.3378, 0.1289, 0.3344, 0.1309, 0.3434, 0.3698, 0.336, 0.3691, 0.3377, 0.3607, 0.3446, 0.362, 0.3355, 0.1099, 0.3356, 0.1139, 0.329, 0.1117, 0.3426, 0.376, 0.3356, 0.3732, 0.336, 0.3691, 0.3434, 0.3698, 0.1913, 0.08647, 0.1836, 0.08723, 0.1836, 0.0858, 0.1914, 0.08509, 0.1841, 0.2655, 0.1766, 0.2634, 0.1766, 0.2605, 0.1841, 0.2626, 0.3356, 0.1139, 0.3364, 0.122, 0.325, 0.1237, 0.329, 0.1117, 0.336, 0.3691, 0.3356, 0.3732, 0.3293, 0.3708, 0.3377, 0.3607, 0.336, 0.3691, 0.3293, 0.3708, 0.3264, 0.3584, 0.3946, 0.1166, 0.3957, 0.1175, 0.392, 0.1195, 0.3964, 0.3708, 0.3952, 0.3716, 0.3929, 0.3684, 0.2425, 0.2797, 0.2439, 0.2784, 0.2441, 0.2798, 0.2425, 0.2797, 0.2441, 0.2797, 0.244, 0.2811, 0.402, 0.09924, 0.4037, 0.09912, 0.404, 0.1005, 0.4024, 0.1006, 0.2493, 0.06872, 0.2509, 0.06868, 0.2505, 0.07003, 0.2488, 0.07006, 0.4009, 0.1097, 0.4029, 0.1066, 0.404, 0.1072, 0.4021, 0.1104, 0.4024, 0.3787, 0.404, 0.3821, 0.4027, 0.3826, 0.401, 0.3793, 0.2499, 0.2936, 0.2499, 0.2908, 0.2513, 0.2908, 0.2513, 0.2936, 0.2513, 0.2662, 0.2512, 0.269, 0.2498, 0.2689, 0.2499, 0.2662, 0.3984, 0.1133, 0.4009, 0.1097, 0.4021, 0.1104, 0.3996, 0.114, 0.4001, 0.3748, 0.4024, 0.3787, 0.401, 0.3793, 0.3988, 0.3754, 0.3946, 0.1166, 0.3969, 0.1148, 0.398, 0.1156, 0.3957, 0.1175, 0.3964, 0.3708, 0.3987, 0.3729, 0.3974, 0.3737, 0.3952, 0.3716, 0.3969, 0.1148, 0.3984, 0.1133, 0.3996, 0.114, 0.398, 0.1156, 0.3987, 0.3729, 0.4001, 0.3748, 0.3988, 0.3754, 0.3974, 0.3737, 0.2308, 0.2942, 0.2219, 0.2986, 0.2128, 0.2797, 0.1238, 0.08582, 0.1379, 0.08587, 0.138, 0.0873, 0.124, 0.08725, 0.1173, 0.2987, 0.1309, 0.2987, 0.1309, 0.3016, 0.1171, 0.3016, 0.145, 0.2606, 0.131, 0.2606, 0.131, 0.2577, 0.145, 0.2577, 0.2856, 0.1985, 0.2932, 0.1982, 0.2915, 0.2099, 0.2819, 0.2111, 0.2889, 0.2802, 0.2814, 0.2822, 0.2763, 0.2712, 0.2857, 0.2678, 0.2959, 0.3061, 0.2896, 0.3076, 0.2861, 0.2947, 0.2925, 0.293, 0.2871, 0.172, 0.2935, 0.1719, 0.2936, 0.185, 0.287, 0.1853, 0.3015, 0.3325, 0.2943, 0.3337, 0.2926, 0.3205, 0.2988, 0.3192, 0.2857, 0.1453, 0.293, 0.1456, 0.2936, 0.1588, 0.2873, 0.1588, 0.2751, 0.116, 0.2889, 0.1198, 0.2926, 0.1324, 0.284, 0.1315, 0.3042, 0.3569, 0.2901, 0.3592, 0.2948, 0.3469, 0.3034, 0.346, 0.287, 0.1853, 0.2936, 0.185, 0.2932, 0.1982, 0.2856, 0.1985, 0.2925, 0.293, 0.2861, 0.2947, 0.2814, 0.2822, 0.2889, 0.2802, 0.3034, 0.346, 0.2948, 0.3469, 0.2943, 0.3337, 0.3015, 0.3325, 0.284, 0.1315, 0.2926, 0.1324, 0.293, 0.1456, 0.2857, 0.1453, 0.2873, 0.1588, 0.2936, 0.1588, 0.2935, 0.1719, 0.2871, 0.172, 0.2988, 0.3192, 0.2926, 0.3205, 0.2896, 0.3076, 0.2959, 0.3061, 0.2654, 0.2234, 0.2582, 0.2229, 0.2602, 0.2104, 0.2675, 0.211, 0.145, 0.2621, 0.1308, 0.2621, 0.131, 0.2606, 0.145, 0.2606, 0.3051, 0.08333, 0.291, 0.08338, 0.2911, 0.08195, 0.3051, 0.0819, 0.117, 0.2973, 0.1308, 0.2973, 0.1309, 0.2987, 0.1173, 0.2987, 0.2756, 0.1129, 0.2896, 0.1153, 0.2889, 0.1198, 0.2751, 0.116, 0.1481, 0.09812, 0.1609, 0.09831, 0.1608, 0.1006, 0.148, 0.1005, 0.115, 0.1186, 0.1168, 0.1113, 0.119, 0.1122, 0.1174, 0.1187, 0.3045, 0.3629, 0.2904, 0.3637, 0.2901, 0.3592, 0.3042, 0.3569, 0.3047, 0.3664, 0.2906, 0.3672, 0.2904, 0.3637, 0.3045, 0.3629, 0.2763, 0.1094, 0.2901, 0.1118, 0.2896, 0.1153, 0.2756, 0.1129, 0.3048, 0.3699, 0.2908, 0.3707, 0.2906, 0.3672, 0.3047, 0.3664, 0.2768, 0.106, 0.2907, 0.1083, 0.2901, 0.1118, 0.2763, 0.1094, 0.2147, 0.1138, 0.2147, 0.09633, 0.2287, 0.09633, 0.2147, 0.1313, 0.2147, 0.1138, 0.2287, 0.1313, 0.2427, 0.09633, 0.2287, 0.09633, 0.2287, 0.08816, 0.2427, 0.08816, 0.2147, 0.1313, 0.2287, 0.1313, 0.2287, 0.1394, 0.2147, 0.1394, 0.3211, 0.1567, 0.3237, 0.1579, 0.3198, 0.1672, 0.328, 0.3242, 0.3254, 0.3252, 0.325, 0.3146, 0.3741, 0.3644, 0.3751, 0.3615, 0.3809, 0.3634, 0.3739, 0.125, 0.3732, 0.122, 0.3798, 0.1236, 0.3285, 0.3328, 0.3254, 0.3252, 0.328, 0.3242, 0.3311, 0.3316, 0.3274, 0.1508, 0.3237, 0.1579, 0.3211, 0.1567, 0.3248, 0.1494, 0.3325, 0.3399, 0.3285, 0.3328, 0.3311, 0.3316, 0.3347, 0.3377, 0.3314, 0.145, 0.3274, 0.1508, 0.3248, 0.1494, 0.3295, 0.1426, 0.3362, 0.3447, 0.3325, 0.3399, 0.3347, 0.3377, 0.3383, 0.3425, 0.3355, 0.1406, 0.3314, 0.145, 0.3295, 0.1426, 0.3336, 0.1382, 0.3527, 0.3555, 0.3473, 0.3525, 0.3484, 0.35, 0.3538, 0.353, 0.352, 0.1317, 0.3464, 0.1342, 0.3454, 0.1317, 0.3511, 0.1291, 0.3428, 0.3496, 0.3402, 0.3479, 0.3419, 0.3456, 0.3443, 0.3473, 0.342, 0.1365, 0.3393, 0.1379, 0.3378, 0.1354, 0.3407, 0.134, 0.3588, 0.3587, 0.3527, 0.3555, 0.3538, 0.353, 0.3599, 0.3561, 0.3583, 0.1291, 0.352, 0.1317, 0.3511, 0.1291, 0.3574, 0.1264, 0.3402, 0.3479, 0.3362, 0.3447, 0.3383, 0.3425, 0.3419, 0.3456, 0.3393, 0.1379, 0.3355, 0.1406, 0.3336, 0.1382, 0.3378, 0.1354, 0.3741, 0.3644, 0.3638, 0.3609, 0.3647, 0.3581, 0.3751, 0.3615, 0.3739, 0.125, 0.3633, 0.1274, 0.3626, 0.1246, 0.3732, 0.122, 0.3574, 0.1264, 0.3626, 0.1246, 0.3633, 0.1274, 0.3583, 0.1291, 0.3599, 0.3561, 0.3647, 0.3581, 0.3638, 0.3609, 0.3588, 0.3587, 0.3473, 0.3525, 0.3428, 0.3496, 0.3443, 0.3473, 0.3484, 0.35, 0.3464, 0.1342, 0.342, 0.1365, 0.3407, 0.134, 0.3454, 0.1317, 0.3202, 0.1448, 0.3167, 0.1423, 0.3196, 0.1349, 0.3242, 0.1379, 0.3111, 0.1641, 0.3139, 0.1648, 0.3098, 0.1785, 0.3305, 0.1357, 0.3282, 0.1335, 0.3344, 0.1309, 0.3189, 0.3165, 0.316, 0.317, 0.316, 0.3025, 0.3304, 0.3489, 0.3329, 0.3469, 0.3363, 0.3521, 0.3111, 0.1641, 0.3158, 0.1536, 0.3185, 0.1548, 0.3139, 0.1648, 0.3158, 0.1536, 0.3202, 0.1448, 0.3226, 0.1469, 0.3185, 0.1548, 0.3202, 0.1448, 0.3242, 0.1379, 0.3265, 0.1399, 0.3226, 0.1469, 0.3242, 0.1379, 0.3282, 0.1335, 0.3305, 0.1357, 0.3265, 0.1399, 0.3199, 0.3278, 0.316, 0.317, 0.3189, 0.3165, 0.3226, 0.3269, 0.3235, 0.337, 0.3199, 0.3278, 0.3226, 0.3269, 0.326, 0.3351, 0.326, 0.3351, 0.3293, 0.3424, 0.3268, 0.3442, 0.3235, 0.337, 0.3293, 0.3424, 0.3329, 0.3469, 0.3304, 0.3489, 0.3268, 0.3442, 0.3111, 0.1641, 0.3081, 0.164, 0.3119, 0.1527, 0.3158, 0.1536, 0.2925, 0.2524, 0.2999, 0.2463, 0.3019, 0.264, 0.2936, 0.2657, 0.1336, 0.09832, 0.1481, 0.09812, 0.148, 0.1005, 0.1338, 0.1006, 0.1852, 0.1271, 0.1794, 0.1338, 0.1779, 0.132, 0.1831, 0.126, 0.1585, 0.1394, 0.1473, 0.1394, 0.1472, 0.1371, 0.1584, 0.137, 0.2102, 0.3231, 0.2129, 0.3319, 0.1858, 0.3366, 0.1841, 0.3287, 0.1739, 0.1751, 0.1822, 0.1756, 0.1775, 0.203, 0.1697, 0.2022, 0.1822, 0.1756, 0.195, 0.1877, 0.1885, 0.2129, 0.1775, 0.203, 0.206, 0.3505, 0.2154, 0.3655, 0.1875, 0.3648, 0.18, 0.3521, 0.2145, 0.1846, 0.2225, 0.1888, 0.2121, 0.2134, 0.2047, 0.2101, 0.2129, 0.3319, 0.206, 0.3505, 0.18, 0.3521, 0.1858, 0.3366, 0.195, 0.1877, 0.2145, 0.1846, 0.2047, 0.2101, 0.1885, 0.2129, 0.2154, 0.3655, 0.2143, 0.3738, 0.1868, 0.3726, 0.1875, 0.3648, 0.1775, 0.203, 0.1885, 0.2129, 0.1841, 0.2309, 0.1756, 0.2271, 0.18, 0.3521, 0.1875, 0.3648, 0.1634, 0.3619, 0.1614, 0.3529, 0.2047, 0.2101, 0.2121, 0.2134, 0.2, 0.2371, 0.1944, 0.2316, 0.1858, 0.3366, 0.18, 0.3521, 0.1614, 0.3529, 0.1627, 0.3426, 0.1885, 0.2129, 0.2047, 0.2101, 0.1944, 0.2316, 0.1841, 0.2309, 0.1875, 0.3648, 0.1868, 0.3726, 0.1602, 0.368, 0.1634, 0.3619, 0.1841, 0.3287, 0.1858, 0.3366, 0.1627, 0.3426, 0.1584, 0.336, 0.1697, 0.2022, 0.1775, 0.203, 0.1756, 0.2271, 0.169, 0.2291, 0.1756, 0.2271, 0.1841, 0.2309, 0.1814, 0.24, 0.1614, 0.3529, 0.1634, 0.3619, 0.1519, 0.3537, 0.1634, 0.3619, 0.1602, 0.368, 0.1519, 0.3537, 0.169, 0.2291, 0.1756, 0.2271, 0.1814, 0.24, 0.1627, 0.3426, 0.1614, 0.3529, 0.1519, 0.3537, 0.1584, 0.336, 0.1627, 0.3426, 0.1519, 0.3537, 0.1944, 0.2316, 0.2, 0.2371, 0.1814, 0.24, 0.1841, 0.2309, 0.1944, 0.2316, 0.1814, 0.24, 0.239, 0.3482, 0.2469, 0.3589, 0.206, 0.3505, 0.2169, 0.1521, 0.228, 0.1481, 0.2145, 0.1846, 0.195, 0.1877, 0.2484, 0.3263, 0.2414, 0.3366, 0.206, 0.3505, 0.2129, 0.3319, 0.1891, 0.1403, 0.1955, 0.1431, 0.195, 0.1877, 0.1822, 0.1756, 0.1891, 0.1403, 0.1822, 0.1756, 0.1823, 0.1396, 0.1168, 0.1113, 0.1203, 0.1048, 0.1222, 0.1062, 0.119, 0.1122, 0.1754, 0.1396, 0.1823, 0.1396, 0.1822, 0.1756, 0.1739, 0.1751, 0.1683, 0.1402, 0.1754, 0.1396, 0.1739, 0.1751, 0.2493, 0.3792, 0.2474, 0.3861, 0.2143, 0.3738, 0.2506, 0.3724, 0.2493, 0.3792, 0.2143, 0.3738, 0.2154, 0.3655, 0.2513, 0.3657, 0.2506, 0.3724, 0.2154, 0.3655, 0.2469, 0.3589, 0.2513, 0.3657, 0.2154, 0.3655, 0.206, 0.3505, 0.1955, 0.1431, 0.2038, 0.1559, 0.195, 0.1877, 0.1794, 0.1338, 0.171, 0.1384, 0.1704, 0.1361, 0.1779, 0.132, 0.2512, 0.3179, 0.2484, 0.3263, 0.2129, 0.3319, 0.2513, 0.3094, 0.2512, 0.3179, 0.2129, 0.3319, 0.2102, 0.3231, 0.2487, 0.3018, 0.2513, 0.3094, 0.2102, 0.3231, 0.2439, 0.151, 0.2509, 0.155, 0.2225, 0.1888, 0.2356, 0.1495, 0.2439, 0.151, 0.2225, 0.1888, 0.2145, 0.1846, 0.228, 0.1481, 0.2356, 0.1495, 0.2145, 0.1846, 0.2038, 0.1559, 0.2169, 0.1521, 0.195, 0.1877, 0.2821, 0.2291, 0.2745, 0.2199, 0.2771, 0.2109, 0.2848, 0.2134])
me_cylinder.materials.append(mat_sprop_cowboy_boot_001_128_001)
me_cylinder.use_remesh_preserve_volume = False
me_cylinder.use_remesh_preserve_attributes = False
me_cylinder.use_mirror_vertex_groups = False
me_cylinder.update()

# ---- objects
ob_cube = bpy.data.objects.new('Cube', me_cube)
ob_spr0p_cowboy_boot_001 = bpy.data.objects.new('SPR0P_Cowboy_Boot_001', me_cylinder)

# ---- transforms, parenting, visibility, modifiers, constraints
ob_cube.location = (0.6269, -0.1844, 0.4704)
ob_cube.scale = (0.5, 0.5, 0.5)
ob_cube.hide_viewport = True
ob_cube.lineart.crease_threshold = 0.0
ob_spr0p_cowboy_boot_001.location = (0.03086, -0.1031, 0.01327)
ob_spr0p_cowboy_boot_001.rotation_euler = (0.0, -0.0, 0.0265)
ob_spr0p_cowboy_boot_001.lineart.crease_threshold = 0.0
_m = ob_spr0p_cowboy_boot_001.modifiers.new('EdgeSplit', 'EDGE_SPLIT')

# ---- collection membership
col_collection_1.objects.link(ob_cube)
col_collection_1.objects.link(ob_spr0p_cowboy_boot_001)

# ---- scene / render settings (as saved in the file)
scene.frame_start = 1; scene.frame_end = 250; scene.frame_set(1)
scene.render.engine = 'CYCLES'
scene.render.resolution_percentage = 50
scene.render.dither_intensity = 0.0
scene.cycles.use_denoising = False
scene.cycles.samples = 128
scene.cycles.sampling_pattern = 'TABULATED_SOBOL'
scene.cycles.light_sampling_threshold = 0.0
scene.cycles.use_adaptive_sampling = False
scene.cycles.use_light_tree = False
scene.cycles.blur_glossy = 0.0
scene.cycles.sample_clamp_indirect = 0.0
scene.view_settings.view_transform = 'Standard'
bpy.context.view_layer.update()

# ---- added for rendering (the .blend has no active camera and no usable light): camera, sun
cam_auto = bpy.data.cameras.new('AutoCamera')
cam_auto.lens = 50.0
cam_auto.sensor_width = 36.0
cam_auto.clip_end = 1000.0
ob_auto_camera = bpy.data.objects.new('AutoCamera', cam_auto)
scene.collection.objects.link(ob_auto_camera)
ob_auto_camera.location = (2.47246, -4.53776, 2.49294)
ob_auto_camera.rotation_euler = (1.09748, -7.21219e-08, 0.694738)
scene.camera = ob_auto_camera
light_auto_sun = bpy.data.lights.new('AutoSun', 'SUN')
light_auto_sun.energy = 3.0
light_auto_sun.angle = 0.0523599
ob_auto_sun = bpy.data.objects.new('AutoSun', light_auto_sun)
scene.collection.objects.link(ob_auto_sun)
ob_auto_sun.rotation_euler = (0.872665, 0.174533, 0.523599)
bpy.context.view_layer.update()
